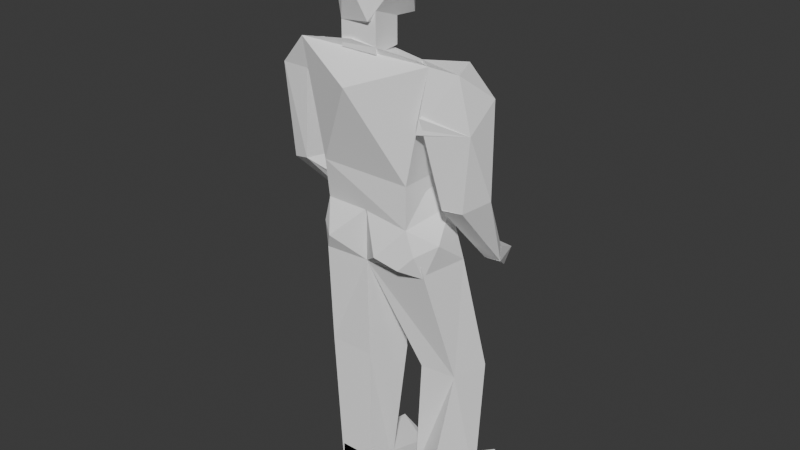 # Source: character_model.blend  (saved by Blender 4.3.32; exported with 4.5.12 LTS)
import bpy
from mathutils import Matrix  # noqa: F401  (used for matrix-valued properties, if any)

bpy.ops.wm.read_factory_settings(use_empty=True)
scene = bpy.context.scene
scene.name = 'Scene'

# ---- collections
col_collection = bpy.data.collections.new('Collection'); scene.collection.children.link(col_collection)

# ---- materials (node trees are filled in below, after node groups)
mat_mat21 = bpy.data.materials.new('mat21')
mat_mat21.use_backface_culling = True
mat_mat21.diffuse_color = (1.0, 1.0, 1.0, 1.0)

# ---- material node trees
mat_mat21.use_nodes = True; mat_mat21.node_tree.nodes.clear()
_N = mat_mat21.node_tree.nodes; _L = mat_mat21.node_tree.links
n0 = _N.new('ShaderNodeBsdfPrincipled'); n0.name = 'Principled BSDF'; n0.location = (10, 300)
n0.inputs[0].default_value = (1.0, 1.0, 1.0, 1.0)
n0.inputs[2].default_value = 1.0
n1 = _N.new('ShaderNodeOutputMaterial'); n1.name = 'Material Output'; n1.location = (300, 300)
_L.new(n0.outputs[0], n1.inputs[0])
n1.is_active_output = True

# ---- world
world_world = bpy.data.worlds.new('World'); scene.world = world_world
world_world.use_nodes = True; world_world.node_tree.nodes.clear()
_N = world_world.node_tree.nodes; _L = world_world.node_tree.links
n0 = _N.new('ShaderNodeOutputWorld'); n0.name = 'World Output'; n0.location = (300, 300)
n1 = _N.new('ShaderNodeBackground'); n1.name = 'Background'; n1.location = (10, 300)
n1.inputs[0].default_value = (0.05088, 0.05088, 0.05088, 1.0)
_L.new(n1.outputs[0], n0.inputs[0])
n0.is_active_output = True
world_world.color = (0.05088, 0.05088, 0.05088)
world_world.sun_shadow_jitter_overblur = 0.0

# ---- meshes
me_mesh1063886806 = bpy.data.meshes.new('mesh1063886806')
me_mesh1063886806.from_pydata([(0.2703, -0.1818, 0.7572), (0.1725, -0.1818, 0.2877), (0.1725, 0.05296, 0.2877), (-0.2188, -0.1818, 0.2877), (-0.2971, -0.2014, 0.7572), (-0.1993, 0.05296, 0.2877), (-0.2188, -0.1818, 0.2877), (-0.1993, 0.05296, 0.2877), (0.1725, 0.05296, 0.2877), (-0.05252, -0.2112, 0.7964), (0.2703, -0.1818, 0.7572), (0.2507, -0.005738, 0.679), (-0.1993, 0.05296, 0.2877), (-0.01339, 0.08231, 0.6007), (0.1725, 0.05296, 0.2877), (0.2703, -0.1818, 0.7572), (-0.01339, -0.2992, 0.6496), (0.1725, -0.1818, 0.2877), (0.1725, 0.05296, 0.2877), (0.2507, -0.005738, 0.679), (0.2703, -0.1818, 0.7572), (-0.01339, 0.08231, 0.6007), (0.2507, -0.005738, 0.679), (0.1725, 0.05296, 0.2877), (-0.2971, -0.2014, 0.7572), (-0.2775, -0.0253, 0.6594), (-0.1993, 0.05296, 0.2877), (-0.01339, 0.08231, 0.6007), (-0.01339, 0.004045, 0.6888), (0.2507, -0.005738, 0.679), (-0.1993, 0.05296, 0.2877), (-0.2775, -0.0253, 0.6594), (-0.01339, 0.08231, 0.6007), (-0.01339, -0.2992, 0.6496), (-0.2971, -0.2014, 0.7572), (-0.2188, -0.1818, 0.2877), (-0.01339, -0.2992, 0.6496), (0.2703, -0.1818, 0.7572), (-0.2971, -0.2014, 0.7572), (-0.01339, -0.2992, 0.6496), (-0.2188, -0.1818, 0.2877), (0.1725, -0.1818, 0.2877), (0.1725, 0.05296, 0.2877), (0.1725, -0.1818, 0.2877), (-0.2188, -0.1818, 0.2877), (-0.2775, -0.0253, 0.6594), (-0.2971, -0.2014, 0.7572), (-0.05252, -0.2112, 0.7964), (0.2507, -0.005738, 0.679), (-0.02317, -0.07422, 0.7572), (-0.05252, -0.2112, 0.7964), (-0.01339, 0.004045, 0.6888), (-0.02317, -0.07422, 0.7572), (0.2507, -0.005738, 0.679), (-0.05252, -0.2112, 0.7964), (-0.02317, -0.07422, 0.7572), (-0.2775, -0.0253, 0.6594), (0.2703, -0.1818, 0.7572), (-0.05252, -0.2112, 0.7964), (-0.2971, -0.2014, 0.7572), (-0.01339, 0.08231, 0.6007), (-0.2775, -0.0253, 0.6594), (-0.01339, 0.004045, 0.6888), (-0.01339, 0.004045, 0.6888), (-0.2775, -0.0253, 0.6594), (-0.02317, -0.07422, 0.7572), (0.1725, -0.06443, 0.229), (0.1725, 0.05296, 0.3464), (0.1725, -0.1818, 0.3464), (0.1725, -0.1818, 0.1116), (-0.2188, -0.1818, 0.2877), (-0.1797, 0.05296, 0.229), (-0.2188, 0.03339, 0.1507), (0.1725, -0.1818, 0.1116), (-0.2188, 0.03339, 0.1507), (0.2116, 0.03339, 0.1507), (-0.2188, -0.1818, 0.2877), (0.1725, -0.1818, 0.3464), (0.1725, 0.05296, 0.3464), (-0.1797, 0.05296, 0.229), (-0.1993, 0.05296, 0.2877), (0.1725, 0.05296, 0.3464), (0.1725, -0.1818, 0.3464), (-0.2188, -0.1818, 0.2877), (0.1725, -0.1818, 0.1116), (-0.2188, 0.03339, 0.1507), (-0.2384, -0.1427, 0.1116), (-0.2188, -0.1818, 0.2877), (0.1725, -0.1818, 0.1116), (-0.2384, -0.1427, 0.1116), (-0.2188, 0.03339, 0.1507), (-0.2188, -0.1818, 0.2877), (-0.2384, -0.1427, 0.1116), (0.1725, -0.1818, 0.1116), (0.2116, 0.03339, 0.1507), (-0.2188, 0.03339, 0.1507), (-0.1797, 0.05296, 0.229), (0.1725, -0.06443, 0.229), (0.1725, 0.04318, 0.2485), (0.1725, 0.05296, 0.3464), (0.1725, 0.05296, 0.3464), (0.1725, 0.04318, 0.2485), (0.2116, 0.03339, 0.1507), (-0.1797, 0.05296, 0.229), (0.1725, 0.05296, 0.3464), (-0.1993, 0.05296, 0.2877), (-0.2188, -0.1818, 0.2877), (-0.2188, -0.1818, 0.2877), (-0.1993, 0.05296, 0.2877), (-0.1797, 0.05296, 0.229), (0.1725, -0.06443, 0.229), (0.1725, -0.1818, 0.1116), (0.2116, 0.03339, 0.1507), (0.2116, 0.03339, 0.1507), (0.1725, 0.04318, 0.2485), (0.1725, -0.06443, 0.229), (0.2116, 0.03339, 0.1507), (0.2507, -0.084, 0.03333), (0.2507, 0.07252, -0.08406), (-0.2188, -0.1818, -0.08406), (-0.2482, -0.04487, 0.01376), (-0.258, 0.05296, -0.08406), (-0.02317, 0.02361, -0.1036), (0.2507, 0.07252, -0.08406), (-0.2188, -0.1818, -0.08406), (-0.2188, 0.03339, 0.1507), (-0.03295, -0.1623, 0.1312), (0.1725, -0.1818, 0.1116), (-0.02317, 0.02361, -0.1036), (-0.03295, 0.07252, 0.03333), (0.2507, 0.07252, -0.08406), (0.2018, -0.172, 0.00398), (0.1407, -0.1916, -0.0645), (0.2116, -0.1231, -0.1036), (-0.03295, 0.07252, 0.03333), (-0.2188, 0.03339, 0.1507), (0.2116, 0.03339, 0.1507), (-0.03295, 0.07252, 0.03333), (-0.258, 0.05296, -0.08406), (-0.2188, 0.03339, 0.1507), (-0.03295, 0.07252, 0.03333), (0.2116, 0.03339, 0.1507), (0.2507, 0.07252, -0.08406), (-0.2482, -0.04487, 0.01376), (-0.2188, 0.03339, 0.1507), (-0.258, 0.05296, -0.08406), (0.2507, -0.084, 0.03333), (0.2018, -0.172, 0.00398), (0.2116, -0.1231, -0.1036), (0.2507, -0.084, 0.03333), (0.2116, -0.1231, -0.1036), (0.2507, 0.07252, -0.08406), (0.2507, -0.084, 0.03333), (0.2116, 0.03339, 0.1507), (0.1725, -0.1818, 0.1116), (-0.03295, -0.1623, 0.1312), (-0.1748, -0.221, -0.005802), (-0.05252, -0.1427, -0.1036), (0.0502, -0.221, -0.02537), (-0.03295, -0.1623, 0.1312), (-0.05252, -0.1427, -0.1036), (0.1407, -0.1916, -0.0645), (0.0502, -0.221, -0.02537), (-0.05252, -0.1427, -0.1036), (0.0502, -0.221, -0.02537), (0.1725, -0.1818, 0.1116), (-0.03295, -0.1623, 0.1312), (-0.1748, -0.221, -0.005802), (-0.2482, -0.1623, 0.01376), (-0.2188, -0.1818, -0.08406), (-0.1748, -0.221, -0.005802), (-0.2188, -0.1818, -0.08406), (-0.05252, -0.1427, -0.1036), (-0.1748, -0.221, -0.005802), (-0.03295, -0.1623, 0.1312), (-0.2384, -0.1427, 0.1116), (0.2507, 0.07252, -0.08406), (0.2116, -0.1231, -0.1036), (-0.05252, -0.1427, -0.1036), (0.2507, 0.07252, -0.08406), (-0.05252, -0.1427, -0.1036), (-0.2188, -0.1818, -0.08406), (-0.2188, 0.03339, 0.1507), (-0.2384, -0.1427, 0.1116), (-0.03295, -0.1623, 0.1312), (0.1725, -0.1818, 0.1116), (0.2116, 0.03339, 0.1507), (-0.2188, 0.03339, 0.1507), (-0.02317, 0.02361, -0.1036), (-0.258, 0.05296, -0.08406), (-0.03295, 0.07252, 0.03333), (-0.258, 0.05296, -0.08406), (-0.02317, 0.02361, -0.1036), (-0.2188, -0.1818, -0.08406), (0.2507, -0.084, 0.03333), (0.1725, -0.1818, 0.1116), (0.2018, -0.172, 0.00398), (0.2018, -0.172, 0.00398), (0.1725, -0.1818, 0.1116), (0.0502, -0.221, -0.02537), (0.1407, -0.1916, -0.0645), (-0.05252, -0.1427, -0.1036), (0.2116, -0.1231, -0.1036), (0.1407, -0.1916, -0.0645), (-0.2188, -0.1818, -0.08406), (-0.2482, -0.1623, 0.01376), (-0.2482, -0.04487, 0.01376), (-0.2482, -0.04487, 0.01376), (-0.2384, -0.1427, 0.1116), (-0.2188, 0.03339, 0.1507), (-0.2482, -0.1623, 0.01376), (-0.2384, -0.1427, 0.1116), (-0.2482, -0.04487, 0.01376), (-0.1748, -0.221, -0.005802), (-0.2384, -0.1427, 0.1116), (-0.2482, -0.1623, 0.01376), (-0.1993, -0.06443, 0.6985), (-0.2775, -0.1623, 0.6203), (-0.2775, -0.005738, 0.6203), (-0.434, -0.1623, 0.6203), (-0.3753, -0.1231, 0.7181), (-0.434, -0.005738, 0.6203), (-0.2775, -0.1623, 0.6203), (-0.434, -0.1623, 0.6203), (-0.434, -0.005738, 0.6203), (-0.2775, -0.005738, 0.6203), (-0.3753, -0.1231, 0.7181), (-0.2971, -0.2014, 0.7572), (-0.1993, -0.06443, 0.6985), (-0.434, -0.005738, 0.6203), (-0.3558, -0.0253, 0.6985), (-0.2775, -0.005738, 0.6203), (-0.2971, -0.2014, 0.7572), (-0.434, -0.1623, 0.6203), (-0.2775, -0.1623, 0.6203), (-0.3753, -0.1231, 0.7181), (-0.3558, -0.0253, 0.6985), (-0.434, -0.005738, 0.6203), (-0.1993, -0.06443, 0.6985), (-0.3558, -0.0253, 0.6985), (-0.3753, -0.1231, 0.7181), (-0.2971, -0.2014, 0.7572), (-0.3753, -0.1231, 0.7181), (-0.434, -0.1623, 0.6203), (-0.1993, -0.06443, 0.6985), (-0.2971, -0.2014, 0.7572), (-0.2775, -0.1623, 0.6203), (-0.3558, -0.0253, 0.6985), (-0.1993, -0.06443, 0.6985), (-0.2775, -0.005738, 0.6203), (0.3094, -0.005738, 0.7377), (0.3681, -0.1427, 0.7377), (0.4073, 0.01383, 0.6203), (0.2364, -0.2079, 0.5117), (0.1334, -0.04487, 0.7181), (0.1973, 0.007293, 0.6095), (0.4073, -0.1231, 0.5225), (0.1973, 0.007293, 0.6095), (0.4073, 0.01383, 0.6203), (0.1334, -0.04487, 0.7181), (0.3681, -0.1427, 0.7377), (0.3094, -0.005738, 0.7377), (0.1973, 0.007293, 0.6095), (0.3094, -0.005738, 0.7377), (0.4073, 0.01383, 0.6203), (0.3681, -0.1427, 0.7377), (0.2364, -0.2079, 0.5117), (0.4073, -0.1231, 0.5225), (0.2364, -0.2079, 0.5117), (0.2703, -0.1818, 0.7572), (0.1334, -0.04487, 0.7181), (0.1334, -0.04487, 0.7181), (0.2703, -0.1818, 0.7572), (0.3681, -0.1427, 0.7377), (0.3681, -0.1427, 0.7377), (0.2703, -0.1818, 0.7572), (0.2364, -0.2079, 0.5117), (0.1973, 0.007293, 0.6095), (0.1334, -0.04487, 0.7181), (0.3094, -0.005738, 0.7377), (0.3681, -0.1427, 0.7377), (0.4073, -0.1231, 0.5225), (0.4073, 0.01383, 0.6203), (0.4073, -0.1231, 0.5225), (0.2364, -0.2079, 0.5117), (0.1973, 0.007293, 0.6095), (0.03553, -0.06443, 0.9725), (0.05509, -0.2014, 0.9725), (0.05509, -0.2014, 0.7572), (0.03553, -0.06443, 0.7572), (-0.1014, -0.2014, 0.7572), (-0.1014, -0.2014, 0.9725), (-0.08186, -0.06443, 0.9725), (-0.08186, -0.06443, 0.7572), (0.05509, -0.2014, 0.7572), (-0.1014, -0.2014, 0.7572), (-0.08186, -0.06443, 0.7572), (0.03553, -0.06443, 0.7572), (-0.08186, -0.06443, 0.9725), (-0.1014, -0.2014, 0.9725), (0.05509, -0.2014, 0.9725), (0.03553, -0.06443, 0.9725), (-0.08186, -0.06443, 0.7572), (-0.08186, -0.06443, 0.9725), (0.03553, -0.06443, 0.9725), (0.03553, -0.06443, 0.7572), (0.05509, -0.2014, 0.9725), (-0.1014, -0.2014, 0.9725), (-0.1014, -0.2014, 0.7572), (0.05509, -0.2014, 0.7572), (0.1334, -0.1133, 1.061), (0.03553, -0.221, 0.8746), (0.03553, 0.03339, 0.8551), (-0.1014, -0.2014, 0.8551), (-0.1797, -0.1231, 1.061), (-0.08186, 0.03339, 0.8551), (-0.1014, -0.2014, 0.8551), (-0.08186, 0.03339, 0.8551), (0.03553, 0.03339, 0.8551), (-0.1406, -0.005738, 1.207), (-0.1406, -0.221, 1.188), (0.07466, -0.005738, 1.207), (-0.08186, 0.03339, 0.8551), (-0.02317, 0.07252, 1.061), (0.03553, 0.03339, 0.8551), (0.05509, -0.2405, 1.188), (-0.02317, -0.2797, 1.061), (0.03553, -0.221, 0.8746), (-0.1797, -0.1231, 1.061), (-0.1406, -0.005738, 1.207), (-0.08186, 0.03339, 0.8551), (-0.02317, 0.07252, 1.061), (-0.1406, -0.005738, 1.207), (0.07466, -0.005738, 1.207), (-0.02317, 0.07252, 1.061), (0.07466, -0.005738, 1.207), (0.03553, 0.03339, 0.8551), (-0.02317, 0.07252, 1.061), (-0.08186, 0.03339, 0.8551), (-0.1406, -0.005738, 1.207), (0.1334, -0.1133, 1.061), (0.07466, -0.005738, 1.207), (0.05509, -0.2405, 1.188), (-0.1797, -0.1231, 1.061), (-0.1406, -0.221, 1.188), (-0.1406, -0.005738, 1.207), (-0.1014, -0.2014, 0.8551), (-0.1406, -0.221, 1.188), (-0.1797, -0.1231, 1.061), (-0.02317, -0.2797, 1.061), (-0.1406, -0.221, 1.188), (-0.1014, -0.2014, 0.8551), (-0.02317, -0.2797, 1.061), (0.05509, -0.2405, 1.188), (-0.1406, -0.221, 1.188), (-0.02317, -0.2797, 1.061), (-0.1014, -0.2014, 0.8551), (0.03553, -0.221, 0.8746), (0.1334, -0.1133, 1.061), (0.05509, -0.2405, 1.188), (0.03553, -0.221, 0.8746), (0.1334, -0.1133, 1.061), (0.03553, 0.03339, 0.8551), (0.07466, -0.005738, 1.207), (0.03553, 0.03339, 0.8551), (0.03553, -0.221, 0.8746), (-0.1014, -0.2014, 0.8551), (-0.1406, -0.221, 1.188), (0.05509, -0.2405, 1.188), (0.07466, -0.005738, 1.207), (0.4073, 0.01383, 0.6203), (0.4073, -0.1231, 0.5225), (0.4073, 0.01383, 0.229), (0.2899, -0.1212, 0.2077), (0.2211, 0.01443, 0.6205), (0.2899, 0.03339, 0.2094), (0.2899, -0.1212, 0.2077), (0.2899, 0.03339, 0.2094), (0.4073, 0.01383, 0.229), (0.2211, 0.01443, 0.6205), (0.2531, -0.2081, 0.5772), (0.4073, 0.01383, 0.6203), (0.2211, 0.01443, 0.6205), (0.4073, 0.01383, 0.6203), (0.4073, 0.01383, 0.229), (0.4073, -0.1231, 0.5225), (0.2531, -0.2081, 0.5772), (0.2899, -0.1212, 0.2077), (0.4073, -0.1231, 0.5225), (0.3681, -0.1036, 0.2094), (0.4073, 0.01383, 0.229), (0.4073, 0.01383, 0.229), (0.3681, -0.1036, 0.2094), (0.2899, -0.1212, 0.2077), (0.2899, -0.1212, 0.2077), (0.3681, -0.1036, 0.2094), (0.4073, -0.1231, 0.5225), (0.4073, 0.01383, 0.229), (0.2899, 0.03339, 0.2094), (0.2211, 0.01443, 0.6205), (0.2899, -0.1212, 0.2077), (0.2531, -0.2081, 0.5772), (0.2211, 0.01443, 0.6205), (0.2531, -0.2081, 0.5772), (0.4073, -0.1231, 0.5225), (0.4073, 0.01383, 0.6203), (-0.3166, -0.1623, 0.6203), (-0.3753, -0.1231, 0.229), (-0.3166, 0.03339, 0.229), (-0.4536, -0.1036, 0.2094), (-0.434, -0.1623, 0.6203), (-0.4732, 0.03339, 0.229), (-0.3753, -0.1231, 0.229), (-0.4732, 0.03339, 0.229), (-0.3166, 0.03339, 0.229), (-0.434, -0.005738, 0.6203), (-0.434, -0.1623, 0.6203), (-0.3166, -0.1623, 0.6203), (-0.2775, -0.005738, 0.6203), (-0.4732, 0.03339, 0.229), (-0.434, -0.005738, 0.6203), (-0.3166, 0.03339, 0.229), (-0.3166, -0.1623, 0.6203), (-0.434, -0.1623, 0.6203), (-0.3753, -0.1231, 0.229), (-0.3166, 0.03339, 0.229), (-0.2775, -0.005738, 0.6203), (-0.3166, -0.1623, 0.6203), (-0.434, -0.005738, 0.6203), (-0.2775, -0.005738, 0.6203), (-0.3166, 0.03339, 0.229), (-0.434, -0.1623, 0.6203), (-0.434, -0.005738, 0.6203), (-0.4732, 0.03339, 0.229), (-0.3753, -0.1231, 0.229), (-0.4536, -0.1036, 0.2094), (-0.4732, 0.03339, 0.229), (-0.434, -0.1623, 0.6203), (-0.4536, -0.1036, 0.2094), (-0.3753, -0.1231, 0.229), (0.3398, 0.1915, -0.1125), (0.2899, -0.1231, 0.2094), (0.2846, 0.1649, -0.1028), (0.4073, 0.01383, 0.229), (0.3295, 0.2053, -0.05484), (0.275, 0.1977, -0.04662), (0.2899, 0.03339, 0.2094), (0.275, 0.1977, -0.04662), (0.2846, 0.1649, -0.1028), (0.3295, 0.2053, -0.05484), (0.4073, 0.01383, 0.229), (0.3398, 0.1915, -0.1125), (0.275, 0.1977, -0.04662), (0.3398, 0.1915, -0.1125), (0.2846, 0.1649, -0.1028), (0.4073, 0.01383, 0.229), (0.2899, 0.03339, 0.2094), (0.2899, -0.1231, 0.2094), (0.3398, 0.1915, -0.1125), (0.3681, -0.1036, 0.2094), (0.2899, -0.1231, 0.2094), (0.4073, 0.01383, 0.229), (0.3681, -0.1036, 0.2094), (0.3398, 0.1915, -0.1125), (0.2899, -0.1231, 0.2094), (0.3681, -0.1036, 0.2094), (0.4073, 0.01383, 0.229), (0.2846, 0.1649, -0.1028), (0.2899, -0.1231, 0.2094), (0.2899, 0.03339, 0.2094), (0.275, 0.1977, -0.04662), (0.2899, 0.03339, 0.2094), (0.4073, 0.01383, 0.229), (0.275, 0.1977, -0.04662), (0.3295, 0.2053, -0.05484), (0.3398, 0.1915, -0.1125), (-0.2135, 0.1498, -0.02319), (-0.3753, -0.1231, 0.229), (-0.2498, 0.1774, -0.06864), (-0.4536, -0.1036, 0.2094), (-0.4096, 0.08551, 0.08936), (-0.3236, 0.1261, -0.05657), (-0.3753, -0.1231, 0.229), (-0.3236, 0.1261, -0.05657), (-0.2498, 0.1774, -0.06864), (-0.2873, 0.2355, 0.008437), (-0.3166, 0.03339, 0.229), (-0.2135, 0.1498, -0.02319), (-0.2873, 0.2355, 0.008437), (-0.2135, 0.1498, -0.02319), (-0.2498, 0.1774, -0.06864), (-0.3166, 0.03339, 0.229), (-0.4536, -0.1036, 0.2094), (-0.3753, -0.1231, 0.229), (-0.4096, 0.08551, 0.08936), (-0.4732, 0.03339, 0.229), (-0.2873, 0.2355, 0.008437), (-0.2873, 0.2355, 0.008437), (-0.4732, 0.03339, 0.229), (-0.3166, 0.03339, 0.229), (-0.3166, 0.03339, 0.229), (-0.4732, 0.03339, 0.229), (-0.4536, -0.1036, 0.2094), (-0.2135, 0.1498, -0.02319), (-0.3166, 0.03339, 0.229), (-0.3753, -0.1231, 0.229), (-0.3753, -0.1231, 0.229), (-0.4536, -0.1036, 0.2094), (-0.3236, 0.1261, -0.05657), (-0.2498, 0.1774, -0.06864), (-0.3236, 0.1261, -0.05657), (-0.2873, 0.2355, 0.008437), (-0.4096, 0.08551, 0.08936), (-0.4536, -0.1036, 0.2094), (-0.4732, 0.03339, 0.229), (-0.4096, 0.08551, 0.08936), (-0.2873, 0.2355, 0.008437), (-0.3236, 0.1261, -0.05657), (0.2507, 0.07252, -0.08406), (0.2116, -0.1427, -0.04493), (0.2507, 0.03339, -0.6123), (0.1138, -0.005738, -0.5928), (-0.05252, -0.1427, -0.1036), (0.09422, 0.1508, -0.6319), (0.1138, -0.005738, -0.5928), (0.09422, 0.1508, -0.6319), (0.2899, 0.1899, -0.6123), (-0.02317, 0.02361, -0.1036), (-0.05252, -0.1427, -0.1036), (0.2116, -0.1427, -0.04493), (0.09422, 0.1508, -0.6319), (-0.02317, 0.02361, -0.1036), (0.2899, 0.1899, -0.6123), (0.2116, -0.1427, -0.04493), (-0.05252, -0.1427, -0.1036), (0.2507, 0.03339, -0.6123), (0.2116, -0.1427, -0.04493), (0.2507, 0.07252, -0.08406), (-0.02317, 0.02361, -0.1036), (-0.02317, 0.02361, -0.1036), (0.2507, 0.07252, -0.08406), (0.2899, 0.1899, -0.6123), (-0.05252, -0.1427, -0.1036), (-0.02317, 0.02361, -0.1036), (0.09422, 0.1508, -0.6319), (0.2899, 0.1899, -0.6123), (0.2507, 0.03339, -0.6123), (0.1138, -0.005738, -0.5928), (-0.05252, -0.1427, -0.1036), (0.1138, -0.005738, -0.5928), (0.2507, 0.03339, -0.6123), (0.2507, 0.03339, -0.6123), (0.2899, 0.1899, -0.6123), (0.2507, 0.07252, -0.08406), (-0.05252, -0.1427, -0.1036), (-0.0623, -0.1231, -0.5536), (-0.04273, 0.09209, -0.6123), (-0.258, -0.1231, -0.5536), (-0.258, 0.05296, -0.08406), (-0.258, 0.09209, -0.6515), (-0.0623, -0.1231, -0.5536), (-0.258, -0.1231, -0.5536), (-0.258, 0.09209, -0.6515), (-0.2188, -0.1818, -0.08406), (-0.05252, -0.1427, -0.1036), (-0.02317, 0.02361, -0.1036), (-0.258, 0.09209, -0.6515), (-0.02317, 0.02361, -0.1036), (-0.04273, 0.09209, -0.6123), (-0.05252, -0.1427, -0.1036), (-0.258, -0.1231, -0.5536), (-0.0623, -0.1231, -0.5536), (-0.02317, 0.02361, -0.1036), (-0.258, 0.05296, -0.08406), (-0.2188, -0.1818, -0.08406), (-0.258, 0.09209, -0.6515), (-0.258, 0.05296, -0.08406), (-0.02317, 0.02361, -0.1036), (-0.258, 0.09209, -0.6515), (-0.04273, 0.09209, -0.6123), (-0.0623, -0.1231, -0.5536), (-0.04273, 0.09209, -0.6123), (-0.02317, 0.02361, -0.1036), (-0.05252, -0.1427, -0.1036), (-0.258, -0.1231, -0.5536), (-0.2188, -0.1818, -0.08406), (-0.258, 0.05296, -0.08406), (-0.05252, -0.1427, -0.1036), (-0.2188, -0.1818, -0.08406), (-0.258, -0.1231, -0.5536), (0.2899, 0.1899, -0.6123), (0.2507, 0.03339, -0.6123), (0.2837, 0.1515, -1.193), (0.1138, -0.005738, -0.5928), (0.09422, 0.1508, -0.6319), (0.1162, 0.1246, -1.159), (0.04089, 0.05214, -1.195), (0.1162, 0.1246, -1.159), (0.2837, 0.1515, -1.193), (0.1138, -0.005738, -0.5928), (0.2507, 0.03339, -0.6123), (0.2899, 0.1899, -0.6123), (0.1162, 0.1246, -1.159), (0.2899, 0.1899, -0.6123), (0.2837, 0.1515, -1.193), (0.2507, 0.03339, -0.6123), (0.1138, -0.005738, -0.5928), (0.04089, 0.05214, -1.195), (0.2899, 0.1899, -0.6123), (0.09422, 0.1508, -0.6319), (0.1138, -0.005738, -0.5928), (0.1162, 0.1246, -1.159), (0.09422, 0.1508, -0.6319), (0.2899, 0.1899, -0.6123), (0.2507, 0.03339, -0.6123), (0.1944, -0.06746, -1.192), (0.2837, 0.1515, -1.193), (0.2837, 0.1515, -1.193), (0.1944, -0.06746, -1.192), (0.04089, 0.05214, -1.195), (0.04089, 0.05214, -1.195), (0.1944, -0.06746, -1.192), (0.2507, 0.03339, -0.6123), (0.1162, 0.1246, -1.159), (0.04089, 0.05214, -1.195), (0.1138, -0.005738, -0.5928), (-0.0623, -0.1231, -0.5536), (-0.0623, -0.1231, -1.238), (-0.0623, 0.01383, -1.199), (-0.2188, -0.1231, -1.238), (-0.258, -0.1231, -0.5536), (-0.2188, -0.005738, -1.199), (-0.0623, -0.1231, -1.238), (-0.2188, -0.005738, -1.199), (-0.0623, 0.01383, -1.199), (-0.258, -0.1231, -0.5536), (-0.0623, -0.1231, -0.5536), (-0.04273, 0.09209, -0.6123), (-0.258, 0.09209, -0.6515), (-0.04273, 0.09209, -0.6123), (-0.0623, 0.01383, -1.199), (-0.0623, -0.1231, -0.5536), (-0.258, -0.1231, -0.5536), (-0.0623, -0.1231, -1.238), (-0.0623, 0.01383, -1.199), (-0.04273, 0.09209, -0.6123), (-0.0623, -0.1231, -0.5536), (-0.258, -0.1231, -0.5536), (-0.258, 0.09209, -0.6515), (-0.2188, -0.005738, -1.199), (-0.0623, 0.01383, -1.199), (-0.2188, -0.005738, -1.199), (-0.258, 0.09209, -0.6515), (-0.0623, -0.1231, -1.238), (-0.2188, -0.1231, -1.238), (-0.2188, -0.005738, -1.199), (-0.258, -0.1231, -0.5536), (-0.2188, -0.1231, -1.238), (-0.0623, -0.1231, -1.238), (-0.04273, 0.09209, -0.6123), (-0.258, 0.09209, -0.6515), (-0.258, -0.1231, -0.5536), (0.3794, 0.2692, -1.148), (0.1944, -0.06746, -1.192), (0.4064, 0.2671, -1.226), (0.04089, 0.05214, -1.195), (0.2759, 0.3085, -1.127), (0.2842, 0.3645, -1.218), (0.1944, -0.06746, -1.192), (0.2842, 0.3645, -1.218), (0.4064, 0.2671, -1.226), (0.2759, 0.3085, -1.127), (0.2072, -0.002707, -1.077), (0.3794, 0.2692, -1.148), (0.2842, 0.3645, -1.218), (0.2759, 0.3085, -1.127), (0.3794, 0.2692, -1.148), (0.2072, -0.002707, -1.077), (0.04089, 0.05214, -1.195), (0.1944, -0.06746, -1.192), (0.04089, 0.05214, -1.195), (0.1151, 0.05111, -1.09), (0.2759, 0.3085, -1.127), (0.2759, 0.3085, -1.127), (0.1151, 0.05111, -1.09), (0.2072, -0.002707, -1.077), (0.2072, -0.002707, -1.077), (0.1151, 0.05111, -1.09), (0.04089, 0.05214, -1.195), (0.3794, 0.2692, -1.148), (0.2072, -0.002707, -1.077), (0.1944, -0.06746, -1.192), (0.1944, -0.06746, -1.192), (0.04089, 0.05214, -1.195), (0.2842, 0.3645, -1.218), (0.3794, 0.2692, -1.148), (0.4064, 0.2671, -1.226), (0.2842, 0.3645, -1.218), (-0.0623, -0.1231, -1.082), (-0.0623, -0.1231, -1.238), (-0.0623, 0.2877, -1.238), (-0.2188, -0.1231, -1.238), (-0.2188, -0.1231, -1.082), (-0.2188, 0.2877, -1.238), (-0.0623, -0.1231, -1.238), (-0.2188, -0.1231, -1.238), (-0.2188, 0.2877, -1.238), (-0.0623, 0.2877, -1.238), (-0.1993, 0.2682, -1.141), (-0.2188, -0.1231, -1.082), (-0.0623, -0.1231, -1.082), (-0.2188, 0.2877, -1.238), (-0.1993, 0.2682, -1.141), (-0.0623, 0.2877, -1.238), (-0.0623, -0.1231, -1.082), (-0.2188, -0.1231, -1.082), (-0.2188, -0.1231, -1.238), (-0.0623, -0.1231, -1.238), (-0.0623, 0.2877, -1.238), (-0.0623, 0.229, -1.199), (-0.0623, -0.1231, -1.082), (-0.0623, -0.1231, -1.082), (-0.0623, 0.229, -1.199), (-0.1993, 0.2682, -1.141), (-0.1993, 0.2682, -1.141), (-0.0623, 0.229, -1.199), (-0.0623, 0.2877, -1.238), (-0.2188, -0.1231, -1.082), (-0.1993, 0.2682, -1.141), (-0.2188, 0.2877, -1.238), (0.3401, 0.1913, -0.1132), (0.2718, 0.3199, -0.2048), (0.2737, 0.3644, -0.1404), (0.2102, 0.2888, -0.1787), (0.2846, 0.1649, -0.1028), (0.2433, 0.2504, -0.05978), (0.2718, 0.3199, -0.2048), (0.2102, 0.2888, -0.1787), (0.2737, 0.3644, -0.1404), (0.2846, 0.1649, -0.1028), (0.3401, 0.1913, -0.1132), (0.33, 0.205, -0.05462), (0.2433, 0.2504, -0.05978), (0.33, 0.205, -0.05462), (0.2737, 0.3644, -0.1404), (0.2846, 0.1649, -0.1028), (0.2102, 0.2888, -0.1787), (0.2718, 0.3199, -0.2048), (0.2846, 0.1649, -0.1028), (0.275, 0.1977, -0.04662), (0.2433, 0.2504, -0.05978), (0.33, 0.205, -0.05462), (0.275, 0.1977, -0.04662), (0.2846, 0.1649, -0.1028), (0.2433, 0.2504, -0.05978), (0.275, 0.1977, -0.04662), (0.33, 0.205, -0.05462), (0.2737, 0.3644, -0.1404), (0.33, 0.205, -0.05462), (0.3401, 0.1913, -0.1132), (0.2718, 0.3199, -0.2048), (0.3401, 0.1913, -0.1132), (0.2846, 0.1649, -0.1028), (0.2102, 0.2888, -0.1787), (0.2433, 0.2504, -0.05978), (0.2737, 0.3644, -0.1404), (-0.121, 0.1508, -0.005802), (-0.04273, 0.1899, -0.1036), (-0.0623, 0.2682, -0.0645), (-0.2498, 0.1774, -0.06864), (-0.2873, 0.2355, 0.008437), (-0.2188, 0.2486, -0.08406), (-0.04273, 0.1899, -0.1036), (-0.2188, 0.2486, -0.08406), (-0.0623, 0.2682, -0.0645), (-0.2873, 0.2355, 0.008437), (-0.121, 0.1508, -0.005802), (-0.1406, 0.2877, -0.005802), (-0.2188, 0.2486, -0.08406), (-0.1406, 0.2877, -0.005802), (-0.0623, 0.2682, -0.0645), (-0.121, 0.1508, -0.005802), (-0.2498, 0.1774, -0.06864), (-0.04273, 0.1899, -0.1036), (-0.2498, 0.1774, -0.06864), (-0.2135, 0.1498, -0.02319), (-0.2873, 0.2355, 0.008437), (-0.2873, 0.2355, 0.008437), (-0.2135, 0.1498, -0.02319), (-0.121, 0.1508, -0.005802), (-0.121, 0.1508, -0.005802), (-0.2135, 0.1498, -0.02319), (-0.2498, 0.1774, -0.06864), (-0.2188, 0.2486, -0.08406), (-0.2873, 0.2355, 0.008437), (-0.1406, 0.2877, -0.005802), (-0.04273, 0.1899, -0.1036), (-0.2498, 0.1774, -0.06864), (-0.2188, 0.2486, -0.08406), (-0.0623, 0.2682, -0.0645), (-0.1406, 0.2877, -0.005802), (-0.121, 0.1508, -0.005802)], [], [(0, 1, 2), (3, 4, 5), (6, 7, 8), (9, 10, 11), (12, 13, 14), (15, 16, 17), (18, 19, 20), (21, 22, 23), (24, 25, 26), (27, 28, 29), (30, 31, 32), (33, 34, 35), (36, 37, 38), (39, 40, 41), (42, 43, 44), (45, 46, 47), (48, 49, 50), (51, 52, 53), (54, 55, 56), (57, 58, 59), (60, 61, 62), (63, 64, 65), (68, 69, 66), (66, 67, 68), (70, 71, 72), (73, 74, 75), (76, 77, 78), (79, 80, 81), (82, 83, 84), (85, 86, 87), (88, 89, 90), (91, 92, 93), (94, 95, 96), (97, 98, 99), (101, 103, 100), (103, 101, 102), (104, 105, 106), (107, 108, 109), (110, 111, 112), (113, 114, 115), (116, 117, 118), (119, 120, 121), (122, 123, 124), (125, 126, 127), (128, 129, 130), (131, 132, 133), (134, 135, 136), (137, 138, 139), (140, 141, 142), (143, 144, 145), (146, 147, 148), (149, 150, 151), (152, 153, 154), (155, 156, 157), (158, 159, 160), (161, 162, 163), (164, 165, 166), (167, 168, 169), (170, 171, 172), (173, 174, 175), (176, 177, 178), (179, 180, 181), (182, 183, 184), (185, 186, 187), (188, 189, 190), (191, 192, 193), (194, 195, 196), (199, 200, 197), (197, 198, 199), (201, 202, 203), (204, 205, 206), (207, 208, 209), (210, 211, 212), (213, 214, 215), (216, 217, 218), (219, 220, 221), (224, 225, 222), (222, 223, 224), (226, 227, 228), (229, 230, 231), (232, 233, 234), (235, 236, 237), (238, 239, 240), (241, 242, 243), (244, 245, 246), (247, 248, 249), (250, 251, 252), (253, 254, 255), (256, 257, 258), (259, 260, 261), (262, 263, 264), (265, 266, 267), (268, 269, 270), (271, 272, 273), (274, 275, 276), (277, 278, 279), (280, 281, 282), (283, 284, 285), (288, 289, 286), (286, 287, 288), (291, 293, 290), (293, 291, 292), (296, 297, 294), (294, 295, 296), (299, 301, 298), (301, 299, 300), (303, 305, 302), (305, 303, 304), (308, 309, 306), (306, 307, 308), (310, 311, 312), (313, 314, 315), (316, 317, 318), (319, 320, 321), (322, 323, 324), (325, 326, 327), (328, 329, 330), (331, 332, 333), (334, 335, 336), (337, 338, 339), (340, 341, 342), (343, 344, 345), (346, 347, 348), (349, 350, 351), (352, 353, 354), (355, 356, 357), (358, 359, 360), (361, 362, 363), (364, 365, 366), (367, 368, 369), (370, 371, 372), (373, 374, 375), (376, 377, 378), (379, 380, 381), (382, 383, 384), (385, 386, 387), (388, 389, 390), (391, 392, 393), (394, 395, 396), (397, 398, 399), (400, 401, 402), (403, 404, 405), (406, 407, 408), (409, 410, 411), (412, 413, 414), (416, 418, 415), (418, 416, 417), (419, 420, 421), (422, 423, 424), (425, 426, 427), (428, 429, 430), (431, 432, 433), (434, 435, 436), (437, 438, 439), (440, 441, 442), (443, 444, 445), (446, 447, 448), (449, 450, 451), (452, 453, 454), (455, 456, 457), (458, 459, 460), (461, 462, 463), (464, 465, 466), (467, 468, 469), (470, 471, 472), (473, 474, 475), (476, 477, 478), (479, 480, 481), (482, 483, 484), (485, 486, 487), (488, 489, 490), (491, 492, 493), (494, 495, 496), (497, 498, 499), (500, 501, 502), (503, 504, 505), (506, 507, 508), (509, 510, 511), (512, 513, 514), (515, 516, 517), (518, 519, 520), (521, 522, 523), (524, 525, 526), (527, 528, 529), (530, 531, 532), (533, 534, 535), (536, 537, 538), (539, 540, 541), (542, 543, 544), (545, 546, 547), (548, 549, 550), (551, 552, 553), (554, 555, 556), (557, 558, 559), (560, 561, 562), (563, 564, 565), (566, 567, 568), (569, 570, 571), (572, 573, 574), (575, 576, 577), (578, 579, 580), (581, 582, 583), (584, 585, 586), (587, 588, 589), (590, 591, 592), (593, 594, 595), (596, 597, 598), (599, 600, 601), (602, 603, 604), (605, 606, 607), (608, 609, 610), (611, 612, 613), (614, 615, 616), (617, 618, 619), (620, 621, 622), (623, 624, 625), (626, 627, 628), (629, 630, 631), (632, 633, 634), (635, 636, 637), (638, 639, 640), (641, 642, 643), (644, 645, 646), (647, 648, 649), (650, 651, 652), (653, 654, 655), (656, 657, 658), (659, 660, 661), (662, 663, 664), (665, 666, 667), (668, 669, 670), (671, 672, 673), (674, 675, 676), (677, 678, 679), (680, 681, 682), (683, 684, 685), (686, 687, 688), (689, 690, 691), (692, 693, 694), (695, 696, 697), (698, 699, 700), (701, 702, 703), (706, 707, 704), (704, 705, 706), (708, 709, 710), (711, 712, 713), (716, 717, 714), (714, 715, 716), (718, 719, 720), (721, 722, 723), (724, 725, 726), (727, 728, 729), (730, 731, 732), (733, 734, 735), (736, 737, 738), (739, 740, 741), (742, 743, 744), (745, 746, 747), (748, 749, 750), (751, 752, 753), (754, 755, 756), (757, 758, 759), (760, 761, 762), (763, 764, 765), (766, 767, 768), (769, 770, 771), (772, 773, 774), (775, 776, 777), (778, 779, 780), (781, 782, 783), (784, 785, 786), (787, 788, 789), (790, 791, 792), (793, 794, 795), (796, 797, 798), (799, 800, 801)])
me_mesh1063886806.polygons.foreach_set('use_smooth', [0, 0, 0, 0, 0, 0, 0, 0, 0, 0, 0, 0, 0, 0, 0, 0, 0, 0, 0, 0, 0, 1, 0, 0, 0, 0, 0, 0, 0, 1, 0, 0, 0, 0, 1, 1, 0, 0, 1, 0, 0, 0, 0, 0, 0, 0, 0, 0, 0, 0, 0, 0, 0, 0, 0, 0, 0, 0, 0, 0, 0, 0, 0, 0, 0, 0, 0, 0, 0, 0, 0, 0, 0, 0, 0, 0, 0, 0, 0, 0, 0, 0, 0, 0, 0, 0, 1, 0, 0, 0, 0, 0, 0, 0, 0, 0, 0, 0, 0, 0, 0, 0, 0, 0, 0, 0, 0, 0, 0, 0, 0, 0, 0, 0, 1, 0, 0, 0, 0, 0, 0, 0, 0, 0, 0, 0, 0, 0, 0, 0, 0, 0, 0, 1, 0, 0, 0, 0, 0, 0, 0, 1, 0, 0, 0, 0, 0, 0, 0, 1, 0, 0, 0, 0, 1, 0, 0, 0, 0, 0, 0, 0, 0, 0, 0, 0, 0, 0, 0, 0, 0, 0, 0, 0, 0, 0, 0, 0, 0, 0, 0, 0, 0, 0, 0, 0, 1, 0, 0, 0, 1, 0, 0, 0, 0, 0, 0, 0, 0, 0, 0, 0, 0, 0, 0, 0, 1, 1, 0, 0, 0, 0, 0, 0, 0, 1, 0, 0, 0, 0, 0, 0, 0, 0, 0, 0, 0, 0, 0, 0, 0, 0, 0, 0, 0, 0, 0, 0, 0, 0, 0, 0, 0, 0, 0, 0, 0, 0, 0, 0, 0, 0, 0, 0, 0, 0, 0, 0, 0, 0, 0, 0, 0, 0, 0, 0, 0, 0, 0, 1, 0, 0, 0, 0, 0, 0])
_uv = me_mesh1063886806.uv_layers.new(name='UVMap')
_uv.uv.foreach_set('vector', [0.0969, 0.1966, 0.07494, 0.1539, 0.05407, 0.1647, -0.1366, 0.1075, -0.1758, 0.1345, -0.1222, 0.1261, -0.01211, -0.02242, -0.03356, -0.01269, -0.02105, 0.02232, -0.08757, -0.0344, -0.08732, -0.001754, -0.06795, -0.001318, -0.1643, 0.06098, -0.1834, 0.09214, -0.1469, 0.09381, 0.1873, 0.1151, 0.1908, 0.0828, 0.1486, 0.08679, 0.05077, 0.166, 0.07366, 0.1993, 0.09302, 0.1987, -0.1836, 0.08088, -0.1777, 0.1092, -0.1471, 0.08285, -0.171, 0.14, -0.1522, 0.1474, -0.1177, 0.1297, -0.1323, 0.00566, -0.144, 0.007305, -0.1402, 0.03348, -0.1559, 0.0599, -0.1941, 0.06669, -0.1766, 0.08998, 0.1842, 0.0966, 0.2079, 0.07523, 0.1631, 0.05884, 0.1253, 0.06639, 0.1242, 0.09891, 0.1525, 0.04969, 0.1898, 0.06442, 0.1611, 0.03207, 0.1477, 0.06882, -0.02105, 0.02232, 0.001056, 0.01443, -0.01211, -0.02242, -0.08609, -0.01326, -0.1061, -0.01641, -0.1103, 0.008018, -0.02056, -0.03045, -0.02138, -0.05974, -0.03432, -0.06637, -0.1225, -0.006511, -0.1329, -0.006871, -0.121, 0.0199, -0.08033, 0.04044, -0.06673, 0.04559, -0.05499, 0.02052, 0.181, 0.08176, 0.1948, 0.05217, 0.198, 0.02759, -0.1283, 0.03619, -0.1431, 0.01111, -0.14, 0.03767, -0.1236, 0.03014, -0.1256, 0.003471, -0.1341, 0.02982, 0.1002, 0.1469, 0.08656, 0.1278, 0.08383, 0.1442, 0.08383, 0.1442, 0.0811, 0.1606, 0.1002, 0.1469, -0.09293, 0.1165, -0.07026, 0.1259, -0.06743, 0.1174, -0.02311, 0.02542, -0.05891, -0.001559, -0.04155, 0.03783, 0.003468, 0.001792, -0.009133, 0.0393, 0.01312, 0.04678, -0.158, 0.05524, -0.1642, 0.05611, -0.1528, 0.09199, 0.1528, 0.09199, 0.165, 0.05436, 0.1318, 0.08149, -0.06962, 0.1387, -0.0818, 0.1253, -0.0951, 0.1376, -0.02662, 0.03071, -0.04704, -0.005157, -0.06267, 0.004062, 0.165, 0.04049, 0.1492, 0.03148, 0.1335, 0.06964, -0.1298, 0.09475, -0.1511, 0.05738, -0.1562, 0.06478, 0.08383, 0.1442, 0.07621, 0.152, 0.0811, 0.1606, -0.1431, 0.09225, -0.1582, 0.06033, -0.1518, 0.0969, -0.1582, 0.06033, -0.1431, 0.09225, -0.1326, 0.09105, 0.01077, 0.04728, 0.02259, 0.01155, 0.0009104, 0.002339, -0.159, 0.06336, -0.1505, 0.08534, -0.1447, 0.08326, 0.1331, 0.09081, 0.1279, 0.07507, 0.1212, 0.09627, 0.1312, 0.05714, 0.1413, 0.06015, 0.1417, 0.04922, 0.06936, 0.1366, 0.07237, 0.1198, 0.05282, 0.1191, -0.04716, 0.1279, -0.03826, 0.1425, -0.02534, 0.1374, 0.003625, 0.007814, 0.005784, 0.03562, 0.01898, -0.01612, 0.03949, -0.02763, 0.01453, -0.01717, 0.005326, 0.001398, -0.1193, 0.05958, -0.1324, 0.06607, -0.1084, 0.08524, 0.1131, 0.08251, 0.1098, 0.07371, 0.1015, 0.08023, -0.1242, 0.03788, -0.1422, 0.02461, -0.1276, 0.06509, -0.1307, 0.057, -0.1293, 0.03158, -0.1493, 0.04466, -0.1313, 0.04684, -0.1326, 0.07423, -0.1092, 0.06814, -0.06212, 0.1236, -0.06299, 0.1396, -0.04858, 0.1206, 0.1037, 0.1065, 0.1074, 0.0967, 0.0959, 0.09396, 0.07491, 0.1277, 0.07005, 0.1137, 0.05534, 0.1274, 0.1171, 0.01646, 0.131, 0.02627, 0.1259, 0.004639, 0.14, 0.0652, 0.1343, 0.04542, 0.1191, 0.05408, 0.1076, 0.09053, 0.1261, 0.09263, 0.1098, 0.07558, 0.09754, 0.01906, 0.1036, 0.01073, 0.09398, -0.0009325, 0.112, 0.0719, 0.118, 0.0897, 0.1307, 0.0733, 0.1193, 0.08036, 0.1269, 0.07447, 0.1172, 0.07081, 0.1218, 0.01763, 0.1143, 0.01133, 0.107, 0.02686, 0.1105, 0.05536, 0.1155, 0.07532, 0.1258, 0.05735, -0.03176, 0.03537, -0.01502, 0.02433, -0.02318, -0.0008624, -0.06634, 0.03638, -0.06326, -0.0007294, -0.06895, -0.01696, 0.05582, 0.01525, 0.04007, 0.006254, 0.03044, 0.02461, 0.02311, 0.02542, 0.04155, 0.03783, 0.05891, -0.001559, -0.1162, 0.06559, -0.1308, 0.04684, -0.1292, 0.07225, -0.03781, -0.02922, -0.02696, -0.0081, -0.01441, -0.03362, 0.1202, 0.07921, 0.1326, 0.07111, 0.1216, 0.06882, 0.1265, 0.06138, 0.1189, 0.06832, 0.1224, 0.07705, 0.1224, 0.07705, 0.1335, 0.07884, 0.1265, 0.06138, 0.06308, -0.006497, 0.06246, 0.01998, 0.07006, 0.01258, -0.1183, 0.06783, -0.1264, 0.07439, -0.1208, 0.08473, -0.06212, 0.1236, -0.07565, 0.1266, -0.06299, 0.1396, -0.06741, 0.124, -0.07078, 0.1335, -0.05734, 0.13, 0.103, 0.09123, 0.1183, 0.09378, 0.1114, 0.08651, 0.02804, 0.1322, 0.03378, 0.1186, 0.01895, 0.1235, -0.04836, 0.1441, -0.04874, 0.1562, -0.03372, 0.1497, -0.03593, -0.03677, -0.03066, -0.02203, -0.01592, -0.02729, -0.01592, -0.02729, -0.02119, -0.04203, -0.03593, -0.03677, -0.07645, -0.04218, -0.08602, -0.03539, -0.07233, -0.02397, -0.1974, 0.02837, -0.202, 0.03862, -0.1916, 0.04291, 0.2079, 0.0442, 0.1995, 0.02631, 0.1939, 0.04093, -0.08038, 0.09077, -0.07098, 0.09463, -0.06503, 0.0851, -0.01525, -0.03829, -0.007531, -0.05246, -0.01667, -0.0569, 0.04847, 0.1552, 0.05807, 0.1484, 0.05538, 0.1367, 0.1816, 0.1078, 0.1953, 0.09638, 0.1813, 0.093, -0.1923, -0.0015, -0.1888, 0.01426, -0.1822, 0.0036, -0.02308, -0.1436, -0.03762, -0.1403, -0.02175, -0.1282, -0.16, -0.009785, -0.1847, 0.00388, -0.1728, 0.01048, -0.0846, 0.09639, -0.1087, 0.08605, -0.09917, 0.1048, 0.01451, 0.03883, -0.002648, 0.05771, 0.01223, 0.05683, -0.1749, 0.09713, -0.1822, 0.1126, -0.1673, 0.1168, 0.1817, 0.1232, 0.1676, 0.1002, 0.1604, 0.1179, 0.09351, 0.1707, 0.1066, 0.1919, 0.1208, 0.1781, -0.05267, -0.01156, -0.06909, -0.0005765, -0.06656, 0.009836, 0.1816, 0.1226, 0.1878, 0.1139, 0.1673, 0.09973, -0.1657, 0.09361, -0.1792, 0.09115, -0.174, 0.1086, 0.1638, 0.1295, 0.1445, 0.119, 0.1448, 0.1358, -0.0686, 0.05312, -0.06977, 0.03405, -0.09236, 0.04205, 0.08405, 0.2021, 0.07131, 0.2075, 0.07972, 0.2273, 0.07972, 0.2273, 0.09245, 0.2219, 0.08405, 0.2021, -0.1692, 0.1708, -0.1442, 0.1653, -0.154, 0.1555, -0.1442, 0.1653, -0.1692, 0.1708, -0.1593, 0.1806, -0.01855, -0.005578, -0.01461, 0.005477, -0.00105, 0.002713, -0.00105, 0.002713, -0.006314, -0.01203, -0.01855, -0.005578, 0.006314, -0.01203, 0.01461, 0.005477, 0.01855, -0.005578, 0.01461, 0.005477, 0.006314, -0.01203, 0.00105, 0.002713, -0.2202, 0.09724, -0.1957, 0.09811, -0.2009, 0.08761, -0.1957, 0.09811, -0.2202, 0.09724, -0.2149, 0.1077, 0.2018, 0.08586, 0.1948, 0.09986, 0.214, 0.1095, 0.214, 0.1095, 0.221, 0.09549, 0.2018, 0.08586, 0.08206, 0.2118, 0.08378, 0.1883, 0.05966, 0.1966, -0.2116, 0.04643, -0.2318, 0.0581, -0.2066, 0.06946, -0.006314, -0.01203, -0.02777, -0.002288, -0.02382, 0.008767, 0.04848, 0.0007311, 0.02842, -0.007311, 0.04047, 0.02071, -0.2059, 0.1017, -0.2213, 0.1171, -0.2002, 0.112, 0.2328, 0.1185, 0.2253, 0.105, 0.205, 0.1038, -0.2186, 0.1219, -0.2255, 0.1398, -0.1916, 0.1278, -0.2003, 0.04888, -0.2194, 0.04193, -0.2138, 0.0627, -0.2056, 0.1417, -0.2089, 0.1607, -0.1853, 0.134, -0.2192, 0.1192, -0.2038, 0.1039, -0.2385, 0.1129, 0.2188, 0.02746, 0.2344, 0.03855, 0.2339, 0.01491, -0.08394, 0.2184, -0.09829, 0.2265, -0.07938, 0.237, 0.1211, 0.1935, 0.1382, 0.2224, 0.1408, 0.2061, 0.2118, 0.13, 0.2296, 0.1257, 0.2, 0.1099, 0.1968, 0.1224, 0.2041, 0.136, 0.2148, 0.1196, 0.2268, 0.0717, 0.2089, 0.05664, 0.2064, 0.07039, 0.2026, 0.1446, 0.2213, 0.1387, 0.1945, 0.1224, -0.09519, 0.2307, -0.104, 0.2052, -0.112, 0.2399, 0.001238, 0.03118, 0.02567, 0.02385, 0.01969, 0.01122, 0.02561, -0.00623, 0.0166, 0.01125, 0.03778, 0.02173, 0.1002, 0.1806, 0.1057, 0.1647, 0.07746, 0.1487, -0.1095, 0.1136, -0.1312, 0.1519, -0.09915, 0.1252, 0.005795, 0.05352, -0.008848, 0.05849, -0.003191, 0.06914, 0.04921, 0.04245, 0.02721, 0.03613, 0.04157, 0.05942, -0.1751, 0.1086, -0.1668, 0.1252, -0.1318, 0.1077, 0.158, 0.1188, 0.1706, 0.1054, 0.1338, 0.09542, 0.1288, 0.1519, 0.1055, 0.1305, 0.09834, 0.1408, -0.03298, 0.05242, -0.02366, 0.04404, -0.02519, 0.03617, 0.1365, 0.09305, 0.1333, 0.1004, 0.1604, 0.1166, -0.1317, 0.1026, -0.1353, 0.09105, -0.1751, 0.1035, -0.08077, 0.1375, -0.1079, 0.1643, -0.09137, 0.1802, 0.1334, 0.02003, 0.1253, 0.03659, 0.1386, 0.0469, 0.1487, 0.128, 0.1185, 0.1022, 0.1071, 0.1145, -0.04249, 0.1583, -0.06325, 0.1943, -0.03034, 0.1652, -0.0229, -0.03519, -0.04093, -0.03914, -0.03566, -0.0244, 0.02119, -0.04203, 0.03066, -0.02203, 0.03593, -0.03677, 0.03066, -0.02203, 0.02119, -0.04203, 0.01724, -0.03098, -0.1689, 0.02229, -0.203, 0.04233, -0.1624, 0.03649, 0.1995, 0.05364, 0.2044, 0.04298, 0.1663, 0.03182, 0.1003, 0.1257, 0.1299, 0.1519, 0.1414, 0.1407, -0.203, 0.04233, -0.1964, 0.05654, -0.1624, 0.03649, -0.09744, 0.1742, -0.08401, 0.1823, -0.06046, 0.1505, -0.03457, 0.02061, -0.03911, 0.01366, -0.05267, 0.01702, 0.2046, 0.04437, 0.1684, 0.02389, 0.1668, 0.03203, 0.06195, 0.06433, 0.1072, 0.06422, 0.06508, 0.05898, -0.1129, 0.06507, -0.08099, 0.0505, -0.08318, 0.04539, -0.03935, 0.1585, -0.0148, 0.1404, -0.01595, 0.1339, -0.06022, 0.1235, -0.04796, 0.1564, -0.05704, 0.1183, -0.1127, 0.07945, -0.1038, 0.08217, -0.1067, 0.07668, 0.001861, 0.06832, 0.007489, 0.05766, -0.007356, 0.0527, 0.06194, 0.05889, 0.105, 0.06653, 0.1072, 0.05877, 0.08061, 0.1499, 0.08887, 0.1405, 0.04598, 0.1318, 0.0279, 0.03286, 0.02644, 0.04079, 0.03569, 0.04925, -0.04408, 0.1316, -0.08553, 0.1409, -0.07265, 0.1498, -0.08744, 0.03978, -0.1167, 0.04823, -0.1166, 0.06029, -0.1139, 0.0924, -0.1107, 0.09693, -0.105, 0.09492, 0.08059, 0.01544, 0.1194, 0.003583, 0.07587, 0.01106, -0.1441, -0.07966, -0.1431, -0.05686, -0.1306, -0.04471, 0.123, 0.02673, 0.08478, 0.02656, 0.0795, 0.03393, -0.09157, -0.1028, -0.1214, -0.09911, -0.09285, -0.09116, -0.1248, 0.08966, -0.1136, 0.09317, -0.1148, 0.08685, 0.009814, 0.006062, 0.0007278, -0.01115, -0.003518, -0.004022, -0.1443, 0.06564, -0.1604, 0.06434, -0.1288, 0.07975, -0.07883, -0.02225, -0.1109, -0.03691, -0.1089, -0.02138, 0.05841, -0.01321, 0.06452, -0.02762, 0.05102, -0.03122, 0.1214, 0.08405, 0.1509, 0.08157, 0.1578, 0.06636, 0.1233, -0.02643, 0.1217, -0.03457, 0.08504, -0.02664, -0.1328, 0.02027, -0.1354, 0.01158, -0.1429, 0.02247, -0.1544, 0.03712, -0.1682, 0.01888, -0.17, 0.03273, -0.1539, 0.04843, -0.1403, 0.06442, -0.1368, 0.05168, 0.07665, 0.1153, 0.09436, 0.1019, 0.04046, 0.07662, -0.05232, 0.05501, -0.1021, 0.07447, -0.04047, 0.06613, 0.002406, 0.02016, -0.01377, 0.02169, -0.01283, 0.04172, 0.01136, 0.02811, -0.003619, 0.02032, -0.01185, 0.04609, -0.06034, 0.04196, -0.1152, 0.05075, -0.05408, 0.061, 0.1154, 0.06415, 0.1191, 0.03736, 0.0582, 0.04756, -0.02668, 0.02668, -0.00632, 0.03559, -0.004213, 0.007776, -0.115, 0.0492, -0.1058, 0.0755, -0.0539, 0.05951, -0.1088, 0.0759, -0.09974, 0.09018, -0.0466, 0.07388, -0.03582, 0.02898, -0.02286, 0.01937, -0.02458, 0.005098, 0.1201, 0.04689, 0.06674, 0.04436, 0.0591, 0.05654, 0.0441, 0.07494, 0.03386, 0.08741, 0.08251, 0.1114, 0.08138, 0.1048, 0.05056, 0.07196, 0.03037, 0.08163, -0.04312, 0.0771, -0.05608, 0.1255, -0.01992, 0.08165, 0.02617, -0.0127, 0.02387, -0.03213, 0.0003947, -0.02935, 0.0215, -0.03603, 0.01895, -0.01902, 0.03333, -0.01017, -0.07823, 0.003945, -0.1192, 0.04778, -0.07305, 0.0252, 0.1229, 0.04995, 0.09126, 0.01184, 0.08273, 0.02945, 0.02696, -0.0081, 0.03781, -0.02922, 0.01441, -0.03362, -0.0827, 0.004071, -0.1335, 0.02967, -0.1213, 0.05002, -0.01084, -0.01249, -0.005726, 0.008779, 0.01583, 0.002702, 0.03426, 0.07908, 0.07394, 0.1117, 0.08621, 0.1001, -0.01356, 0.0861, -0.03455, 0.1287, -0.01197, 0.1362, 0.1214, 0.04756, 0.1302, 0.03281, 0.08811, 0.01093, 0.03305, 0.0879, 0.04343, 0.07555, -0.008933, 0.04756, -0.01773, 0.08403, -0.001814, 0.08729, 0.0183, 0.03847, -0.03003, 0.02006, -0.03244, 0.03084, -0.02294, 0.04531, 0.02458, 0.005098, 0.02286, 0.01937, 0.03582, 0.02898, -0.02014, 0.02552, -0.06137, 0.06591, -0.009608, 0.03925, 0.06029, 0.05801, 0.06802, 0.04588, 0.01519, 0.01554, 0.01283, 0.04172, 0.01377, 0.02169, -0.002406, 0.02016, -0.01975, 0.02594, -0.06797, 0.04744, -0.06104, 0.06625, 0.04753, 0.07416, 0.007499, 0.03061, -0.006542, 0.04963, -0.02652, 0.03614, -0.008827, 0.02045, -0.02521, 0.009939, 0.03015, 0.01037, 0.01552, 0.0232, 0.05528, 0.067, -0.004899, 0.03899, -0.007158, 0.02817, -0.05896, 0.06023, 0.04312, 0.0771, 0.003319, 0.02138, -0.005552, 0.03253, -0.006388, 0.02179, -0.05086, 0.07401, 1.661e-05, 0.03238, -0.0176, -0.002634, -0.03557, -0.01129, -0.0304, 0.003607, -0.007355, -0.03132, -0.01143, -0.01219, 0.00998, -0.005625, -0.08569, 0.01314, -0.07876, 0.03389, -0.02775, 0.003757, 0.0828, 0.03074, 0.09155, 0.01324, 0.02155, 0.0001135, -0.001819, 0.03205, 0.03067, 0.08159, 0.05084, 0.07185, -0.04554, 0.07779, -0.02247, 0.08294, 0.002754, 0.03318, -0.02729, 0.006674, -0.03451, -0.007351, -0.08527, 0.01578, -0.01798, -0.001714, -0.02495, -0.01573, -0.03603, -0.01022, 0.09155, 0.01324, 0.02855, -0.01389, 0.02155, 0.0001135, -0.006163, 0.006182, -0.002191, -0.01533, -0.02569, -0.01789, 0.005206, 0.06488, 0.0131, 0.02702, -0.002894, 0.06341, -0.001754, 0.02785, 0.01254, 0.06027, 0.02313, 0.05873, -0.008934, 0.01772, -0.04664, 0.04077, -0.03336, 0.04906, 0.04141, 0.03092, 0.01418, 0.01365, 0.03435, 0.03971, 0.01366, -0.005162, 0.003229, -0.002813, 0.006224, 0.008057, 0.0242, 0.03701, 0.03068, 0.01696, 0.01458, 0.0279, 0.004592, 0.02547, -0.001968, 0.03653, 0.02072, 0.05702, 0.039, 0.03689, 0.01799, 0.01468, 0.0103, 0.02218, 0.02556, 0.03457, 0.03284, 0.02668, 0.0304, 0.01405, -0.0001124, 0.06549, 0.01968, 0.03914, 0.0116, 0.02864, -0.008364, 0.01914, -0.02458, 0.008374, -0.04655, 0.04139, -0.01609, 0.004507, -0.00811, 0.002499, -0.0166, -0.01065, 0.01242, 0.03412, 0.003319, 0.02138, -0.03012, 0.04526, -0.003319, 0.02138, -0.01242, 0.03412, 0.03012, 0.04526, -0.05633, -0.006631, -0.05106, 0.008109, -0.01237, -0.00571, -0.01237, -0.00571, -0.01763, -0.02045, -0.05633, -0.006631, 0.04862, -0.01055, 0.01104, -0.02307, 0.006831, -0.007995, -0.01804, -0.01974, -0.02648, -0.01407, -0.01198, -0.00531, 0.02855, -0.01389, 0.02155, 0.0001135, 0.03555, 0.007113, 0.03555, 0.007113, 0.04255, -0.006886, 0.02855, -0.01389, -0.03012, 0.04526, -0.02306, 0.04504, 0.01242, 0.03412, 0.004999, -0.02423, 0.0407, -0.01406, 0.04668, -0.02826, 0.02593, -0.04333, 0.02543, -0.02794, 0.03248, -0.02771, -0.008913, 0.02836, 0.02739, 0.04421, 0.03425, 0.03671, -0.0263, 0.1387, -0.04087, 0.1296, -0.04488, 0.1363, 0.06814, 0.1148, 0.05613, 0.1259, 0.06641, 0.1276, -0.1026, 0.08339, -0.1073, 0.07769, -0.1088, 0.08816, 0.108, 0.08869, 0.1047, 0.09394, 0.1104, 0.09606, -0.03327, -0.0126, -0.03774, -0.003874, -0.01946, -0.008922, 0.04181, 0.01449, 0.02713, 0.007344, 0.02323, 0.0136, 0.05746, 0.1264, 0.0622, 0.131, 0.06776, 0.128, 0.1067, 0.09245, 0.1099, 0.08785, 0.1039, 0.08525, 0.002623, 0.007208, -0.003328, 0.009241, -0.003525, 0.01484, -0.05608, 0.1212, -0.03998, 0.1312, -0.03784, 0.1255, 0.0223, 0.0366, 0.03825, 0.04305, 0.04088, 0.0374, -0.0497, 0.1134, -0.06041, 0.1206, -0.0464, 0.1235, 0.1308, -0.008118, 0.1208, 0.0004433, 0.1279, 0.005967, -0.1369, 0.01571, -0.1466, 0.01923, -0.1359, 0.02357, -0.0867, 0.04421, -0.1005, 0.03159, -0.09533, 0.04664, 0.05663, -0.02727, 0.04292, -0.01453, 0.05645, -0.01163, -0.1355, 0.05076, -0.1389, 0.06197, -0.1296, 0.06555, 0.1172, 0.02174, 0.1148, 0.007361, 0.1047, 0.02587, 0.1148, 0.08685, 0.1136, 0.09317, 0.1248, 0.08966, 0.1017, 0.0375, 0.09023, 0.03985, 0.08662, 0.04854, 0.09245, 0.0151, 0.09281, 0.005699, 0.08826, 0.001138, -0.1302, 0.05252, -0.1415, 0.05023, -0.1337, 0.06374, -0.02894, -0.02134, -0.0335, -0.04188, -0.03951, -0.03672, 0.07914, -0.06069, 0.0856, -0.06829, 0.07283, -0.07361])
me_mesh1063886806.materials.append(mat_mat21)
me_mesh1063886806.update()
me_mesh1063886806.normals_split_custom_set([tuple(v) for v in zip(*[iter([0.979, 0.0, -0.204, 0.979, 0.0, -0.204, 0.979, 0.0, -0.204, -0.9836, 0.08197, -0.1605, -0.9836, 0.08197, -0.1605, -0.9836, 0.08197, -0.1605, 0.0, 0.0, -1.0, 0.0, 0.0, -1.0, 0.0, 0.0, -1.0, 0.07267, 0.4118, 0.9084, 0.07267, 0.4118, 0.9084, 0.07267, 0.4118, 0.9084, 0.0, 0.9956, -0.09334, 0.0, 0.9956, -0.09334, 0.0, 0.9956, -0.09334, 0.4083, -0.9089, -0.08507, 0.4083, -0.9089, -0.08507, 0.4083, -0.9089, -0.08507, 0.981, 0.02336, -0.1927, 0.981, 0.02336, -0.1927, 0.981, 0.02336, -0.1927, 0.2925, 0.9525, 0.08438, 0.2925, 0.9525, 0.08438, 0.2925, 0.9525, 0.08438, -0.9783, -0.006478, -0.2073, -0.9783, -0.006478, -0.2073, -0.9783, -0.006478, -0.2073, 0.05222, 0.7464, 0.6635, 0.05222, 0.7464, 0.6635, 0.05222, 0.7464, 0.6635, -0.3512, 0.9284, 0.1215, -0.3512, 0.9284, 0.1215, -0.3512, 0.9284, 0.1215, -0.3575, -0.9287, -0.09828, -0.3575, -0.9287, -0.09828, -0.3575, -0.9287, -0.09828, 0.02438, -0.7069, 0.7069, 0.02438, -0.7069, 0.7069, 0.02438, -0.7069, 0.7069, 0.0, -0.9512, -0.3085, 0.0, -0.9512, -0.3085, 0.0, -0.9512, -0.3085, 0.0, 0.0, -1.0, 0.0, 0.0, -1.0, 0.0, 0.0, -1.0, -0.1183, 0.4922, 0.8624, -0.1183, 0.4922, 0.8624, -0.1183, 0.4922, 0.8624, 0.2151, 0.2254, 0.9502, 0.2151, 0.2254, 0.9502, 0.2151, 0.2254, 0.9502, 0.05217, 0.6539, 0.7548, 0.05217, 0.6539, 0.7548, 0.05217, 0.6539, 0.7548, -0.286, 0.3194, 0.9034, -0.286, 0.3194, 0.9034, -0.286, 0.3194, 0.9034, 0.03125, -0.9061, -0.4218, 0.03125, -0.9061, -0.4218, 0.03125, -0.9061, -0.4218, -0.155, 0.7384, 0.6563, -0.155, 0.7384, 0.6563, -0.155, 0.7384, 0.6563, -0.155, 0.6614, 0.7338, -0.155, 0.6614, 0.7338, -0.155, 0.6614, 0.7338, 1.0, 0.0, 0.0, 1.0, 0.0, 0.0, 1.0, 0.0, 0.0, 1.0, 0.0, 0.0, 1.0, 0.0, 0.0, 1.0, 0.0, 0.0, -0.8904, 0.2444, 0.3841, -0.8904, 0.2444, 0.3841, -0.8904, 0.2444, 0.3841, -1.147e-06, 0.1789, -0.9839, -1.147e-06, 0.1789, -0.9839, -1.147e-06, 0.1789, -0.9839, -0.1483, 0.0, 0.9889, -0.1483, 0.0, 0.9889, -0.1483, 0.0, 0.9889, 0.0, 1.0, 1.622e-07, 0.0, 1.0, 1.622e-07, 0.0, 1.0, 1.622e-07, -2.285e-07, -1.0, 0.0, -2.285e-07, -1.0, 0.0, -2.285e-07, -1.0, 0.0, -0.9884, 0.0814, 0.1279, -0.9884, 0.0814, 0.1279, -0.9884, 0.0814, 0.1279, 0.02045, 0.2147, -0.9765, 0.02045, 0.2147, -0.9765, 0.02045, 0.2147, -0.9765, -0.09277, -0.9741, -0.2062, -0.09277, -0.9741, -0.2062, -0.09277, -0.9741, -0.2062, -2.95e-07, 0.9701, -0.2425, -2.95e-07, 0.9701, -0.2425, -2.95e-07, 0.9701, -0.2425, 1.0, 0.0, 0.0, 1.0, 0.0, 0.0, 1.0, 0.0, 0.0, 0.03281, 0.9951, -0.09299, 0.0328, 0.9951, -0.09286, 0.03281, 0.9951, -0.09297, 0.0328, 0.9951, -0.09286, 0.03281, 0.9951, -0.09299, 0.0328, 0.9951, -0.09292, -0.1559, 0.013, 0.9877, -0.1559, 0.013, 0.9877, -0.1559, 0.013, 0.9877, -0.9457, 0.07881, -0.3152, -0.9457, 0.07881, -0.3152, -0.9457, 0.07881, -0.3152, 0.954, -0.212, 0.212, 0.954, -0.212, 0.212, 0.954, -0.212, 0.212, 0.9239, -0.06844, 0.3764, 0.9239, -0.06844, 0.3764, 0.9239, -0.06844, 0.3764, 0.9728, 0.139, 0.1853, 0.9728, 0.139, 0.1853, 0.9728, 0.139, 0.1853, -0.9843, -0.164, -0.06562, -0.9843, -0.164, -0.06562, -0.9843, -0.164, -0.06562, 0.104, -0.192, -0.9759, 0.104, -0.192, -0.9759, 0.104, -0.192, -0.9759, 0.09382, -0.01043, 0.9955, 0.09382, -0.01043, 0.9955, 0.09382, -0.01043, 0.9955, -0.1415, 0.929, -0.3419, -0.1415, 0.929, -0.3419, -0.1415, 0.929, -0.3419, 0.5745, -0.7635, -0.2948, 0.5745, -0.7635, -0.2948, 0.5745, -0.7635, -0.2948, 3.759e-07, 0.9487, 0.3162, 3.759e-07, 0.9487, 0.3162, 3.759e-07, 0.9487, 0.3162, -0.1406, 0.9844, 0.1055, -0.1406, 0.9844, 0.1055, -0.1406, 0.9844, 0.1055, 0.07272, 0.9817, 0.1757, 0.07272, 0.9817, 0.1757, 0.07272, 0.9817, 0.1757, -0.9829, 0.07148, 0.1698, -0.9829, 0.07148, 0.1698, -0.9829, 0.07148, 0.1698, 0.8844, -0.45, -0.1241, 0.8844, -0.45, -0.1241, 0.8844, -0.45, -0.1241, 0.9594, -0.1693, -0.2257, 0.9594, -0.1693, -0.2257, 0.9594, -0.1693, -0.2257, 0.8208, -0.2432, 0.5168, 0.8208, -0.2432, 0.5168, 0.8208, -0.2432, 0.5168, 0.4705, -0.8753, -0.1121, 0.4705, -0.8753, -0.1121, 0.4705, -0.8753, -0.1121, -0.5977, -0.8015, -0.01698, -0.5977, -0.8015, -0.01698, -0.5977, -0.8015, -0.01698, -0.05095, -0.7388, -0.672, -0.05095, -0.7388, -0.672, -0.05095, -0.7388, -0.672, -0.05922, -0.9446, 0.3228, -0.05922, -0.9446, 0.3228, -0.05922, -0.9446, 0.3228, -0.6298, -0.776, -0.03374, -0.6298, -0.776, -0.03374, -0.6298, -0.776, -0.03374, 0.1409, -0.8515, -0.505, 0.1409, -0.8515, -0.505, 0.1409, -0.8515, -0.505, -0.1292, -0.856, 0.5007, -0.1292, -0.856, 0.5007, -0.1292, -0.856, 0.5007, -0.00748, 0.101, -0.9949, -0.00748, 0.101, -0.9949, -0.00748, 0.101, -0.9949, -0.1906, 0.3519, -0.9164, -0.1906, 0.3519, -0.9164, -0.1906, 0.3519, -0.9164, -0.112, -0.2037, 0.9726, -0.112, -0.2037, 0.9726, -0.112, -0.2037, 0.9726, 1.187e-06, -0.1789, 0.9839, 1.187e-06, -0.1789, 0.9839, 1.187e-06, -0.1789, 0.9839, 0.09005, 0.9399, -0.3293, 0.09005, 0.9399, -0.3293, 0.09005, 0.9399, -0.3293, -0.08479, -0.01413, -0.9963, -0.08479, -0.01413, -0.9963, -0.08479, -0.01413, -0.9963, 0.8333, -0.5228, 0.1797, 0.8333, -0.5228, 0.1797, 0.8333, -0.5228, 0.1797, 0.3075, -0.9516, -0.00265, 0.3075, -0.9516, -0.00265, 0.3075, -0.9516, -0.00265, 0.3075, -0.9516, -0.002651, 0.3075, -0.9516, -0.002651, 0.3075, -0.9516, -0.002651, 0.03895, -0.5259, -0.8497, 0.03895, -0.5259, -0.8497, 0.03895, -0.5259, -0.8497, -0.9578, 0.0, -0.2873, -0.9578, 0.0, -0.2873, -0.9578, 0.0, -0.2873, -0.9829, 0.07148, 0.1698, -0.9829, 0.07148, 0.1698, -0.9829, 0.07148, 0.1698, -0.995, 0.0, 0.0995, -0.995, 0.0, 0.0995, -0.995, 0.0, 0.0995, -0.5744, -0.7898, 0.2154, -0.5744, -0.7898, 0.2154, -0.5744, -0.7898, 0.2154, 0.7071, 0.0, -0.7071, 0.7071, 0.0, -0.7071, 0.7071, 0.0, -0.7071, -0.8575, 0.0, 0.5145, -0.8575, 0.0, 0.5145, -0.8575, 0.0, 0.5145, 0.0, 0.0, -1.0, 0.0, 0.0, -1.0, 0.0, 0.0, -1.0, 0.0, 0.0, -1.0, 0.0, 0.0, -1.0, 0.0, 0.0, -1.0, -0.03785, 0.4164, 0.9084, -0.03785, 0.4164, 0.9084, -0.03785, 0.4164, 0.9084, 0.0, 0.9701, 0.2425, 0.0, 0.9701, 0.2425, 0.0, 0.9701, 0.2425, 0.0, -0.9615, -0.2747, 0.0, -0.9615, -0.2747, 0.0, -0.9615, -0.2747, -0.6456, 0.2718, 0.7136, -0.6456, 0.2718, 0.7136, -0.6456, 0.2718, 0.7136, 0.04673, 0.1869, 0.9813, 0.04673, 0.1869, 0.9813, 0.04673, 0.1869, 0.9813, -0.701, -0.4089, 0.5842, -0.701, -0.4089, 0.5842, -0.701, -0.4089, 0.5842, 0.801, -0.5961, -0.05588, 0.801, -0.5961, -0.05588, 0.801, -0.5961, -0.05588, 0.2182, 0.8729, 0.4364, 0.2182, 0.8729, 0.4364, 0.2182, 0.8729, 0.4364, 0.7067, 0.3029, 0.6394, 0.7067, 0.3029, 0.6394, 0.7067, 0.3029, 0.6394, -0.8729, 0.06131, -0.484, -0.8729, 0.06131, -0.484, -0.8729, 0.06131, -0.484, 0.02378, 0.5811, -0.8135, 0.02378, 0.5811, -0.8135, 0.02378, 0.5811, -0.8135, -0.1008, -0.04322, 0.994, -0.1008, -0.04322, 0.994, -0.1008, -0.04322, 0.994, -0.03769, 0.9903, 0.1336, -0.03769, 0.9903, 0.1336, -0.03769, 0.9903, 0.1336, 0.4445, -0.8958, -0.0006088, 0.4445, -0.8958, -0.0006088, 0.4445, -0.8958, -0.0006088, -0.7207, -0.6718, 0.171, -0.7207, -0.6718, 0.171, -0.7207, -0.6718, 0.171, 0.05775, 0.3272, 0.9432, 0.05775, 0.3272, 0.9432, 0.05775, 0.3272, 0.9432, 0.3789, -0.9243, 0.04589, 0.3789, -0.9243, 0.04589, 0.3789, -0.9243, 0.04589, -0.2387, 0.9227, 0.3027, -0.2387, 0.9227, 0.3027, -0.2387, 0.9227, 0.3027, 0.9787, -0.1194, 0.1671, 0.9787, -0.1194, 0.1671, 0.9787, -0.1194, 0.1671, -0.1356, 0.3894, -0.911, -0.1356, 0.3894, -0.911, -0.1356, 0.3894, -0.911, 0.9899, 0.1414, 0.0, 0.9899, 0.1414, 0.0, 0.9899, 0.1414, 0.0, 0.9899, 0.1414, 0.0, 0.9899, 0.1414, 0.0, 0.9899, 0.1414, 0.0, -0.9899, 0.1414, 0.0, -0.9899, 0.1414, 0.0, -0.9899, 0.1414, 0.0, -0.9899, 0.1414, 0.0, -0.9899, 0.1414, 0.0, -0.9899, 0.1414, 0.0, 0.0, 1.306e-06, -1.0, 0.0, 1.306e-06, -1.0, 0.0, 1.306e-06, -1.0, 0.0, 1.306e-06, -1.0, 0.0, 1.306e-06, -1.0, 0.0, 1.306e-06, -1.0, 0.0, 1.306e-06, 1.0, 0.0, 1.306e-06, 1.0, 0.0, 1.306e-06, 1.0, 0.0, 1.306e-06, 1.0, 0.0, 1.306e-06, 1.0, 0.0, 1.306e-06, 1.0, 0.0, 1.0, 0.0, 0.0, 1.0, 0.0, 0.0, 1.0, 0.0, 0.0, 1.0, 0.0, 0.0, 1.0, 0.0, 0.0, 1.0, 0.0, 0.0, -1.0, 0.0, 0.0, -1.0, 0.0, 0.0, -1.0, 0.0, 0.0, -1.0, 0.0, 0.0, -1.0, 0.0, 0.0, -1.0, 0.0, 0.8925, -0.03459, -0.4497, 0.8925, -0.03459, -0.4497, 0.8925, -0.03459, -0.4497, -0.9216, 0.0768, -0.3804, -0.9216, 0.0768, -0.3804, -0.9216, 0.0768, -0.3804, 0.0, 0.0, -1.0, 0.0, 0.0, -1.0, 0.0, 0.0, -1.0, 0.0, -0.09054, 0.9959, 0.0, -0.09054, 0.9959, 0.0, -0.09054, 0.9959, 0.0, 0.9823, -0.1871, 0.0, 0.9823, -0.1871, 0.0, 0.9823, -0.1871, 0.5543, -0.8278, -0.08638, 0.5543, -0.8278, -0.08638, 0.5543, -0.8278, -0.08638, -0.8983, 0.4273, -0.1022, -0.8983, 0.4273, -0.1022, -0.8983, 0.4273, -0.1022, 0.0, 0.8824, 0.4706, 0.0, 0.8824, 0.4706, 0.0, 0.8824, 0.4706, 0.6049, 0.796, 0.02123, 0.6049, 0.796, 0.02123, 0.6049, 0.796, 0.02123, -0.5547, 0.8321, -1.036e-07, -0.5547, 0.8321, -1.036e-07, -0.5547, 0.8321, -1.036e-07, 0.8921, -0.1108, 0.4381, 0.8921, -0.1108, 0.4381, 0.8921, -0.1108, 0.4381, -0.9607, -0.02512, 0.2763, -0.9607, -0.02512, 0.2763, -0.9607, -0.02512, 0.2763, -0.8507, -0.5093, -0.13, -0.8507, -0.5093, -0.13, -0.8507, -0.5093, -0.13, -0.5392, -0.8346, -0.1125, -0.5392, -0.8346, -0.1125, -0.5392, -0.8346, -0.1125, -0.0934, -0.934, 0.3449, -0.0934, -0.934, 0.3449, -0.0934, -0.934, 0.3449, -0.08806, -0.9416, -0.3251, -0.08806, -0.9416, -0.3251, -0.08806, -0.9416, -0.3251, 0.8073, -0.5837, -0.08694, 0.8073, -0.5837, -0.08694, 0.8073, -0.5837, -0.08694, 0.8549, 0.5174, -0.0375, 0.8549, 0.5174, -0.0375, 0.8549, 0.5174, -0.0375, 0.1304, -0.07604, -0.9885, 0.1304, -0.07604, -0.9885, 0.1304, -0.07604, -0.9885, -0.008236, -0.08236, 0.9966, -0.008236, -0.08236, 0.9966, -0.008236, -0.08236, 0.9966, 1.0, 0.0, 0.0, 1.0, 0.0, 0.0, 1.0, 0.0, 0.0, -0.9863, 0.001843, -0.1649, -0.9863, 0.001843, -0.1649, -0.9863, 0.001843, -0.1649, 0.1661, 0.01079, -0.986, 0.1661, 0.01079, -0.986, 0.1661, 0.01079, -0.986, 0.0004621, -0.191, 0.9816, 0.0004621, -0.191, 0.9816, 0.0004621, -0.191, 0.9816, 0.003223, 1.0, 0.0, 0.003223, 1.0, 0.0, 0.003223, 1.0, 0.0, 0.4302, -0.8874, -0.1658, 0.4302, -0.8874, -0.1658, 0.4302, -0.8874, -0.1658, 0.9464, -0.2927, -0.1366, 0.9464, -0.2927, -0.1366, 0.9464, -0.2927, -0.1366, -0.01705, 0.1699, -0.9853, -0.01705, 0.1699, -0.9853, -0.01705, 0.1699, -0.9853, 0.2212, -0.9712, -0.08835, 0.2212, -0.9712, -0.08835, 0.2212, -0.9712, -0.08835, 0.1525, 0.9858, 0.07098, 0.1525, 0.9858, 0.07098, 0.1525, 0.9858, 0.07098, -0.9852, -0.117, -0.1256, -0.9852, -0.117, -0.1256, -0.9852, -0.117, -0.1256, 0.5203, -0.4964, 0.6949, 0.5203, -0.4964, 0.6949, 0.5203, -0.4964, 0.6949, 0.9222, -0.3458, -0.1729, 0.9222, -0.3458, -0.1729, 0.9222, -0.3458, -0.1729, -0.9891, -0.1451, 0.02638, -0.9891, -0.1451, 0.02638, -0.9891, -0.1451, 0.02638, 0.0, 1.333e-06, -1.0, 0.0, 1.333e-06, -1.0, 0.0, 1.333e-06, -1.0, 0.0, 0.0, 1.0, 0.0, 0.0, 1.0, 0.0, 0.0, 1.0, -2.433e-06, 2.031e-06, 1.0, -2.433e-06, 2.031e-06, 1.0, -2.433e-06, 2.031e-06, 1.0, 0.0, 0.995, 0.0995, 0.0, 0.995, 0.0995, 0.0, 0.995, 0.0995, 2.421e-07, -0.995, -0.0995, 2.421e-07, -0.995, -0.0995, 2.421e-07, -0.995, -0.0995, 0.9631, -0.2408, -0.1204, 0.9631, -0.2408, -0.1204, 0.9631, -0.2408, -0.1204, 0.0, 0.995, 0.0995, 0.0, 0.995, 0.0995, 0.0, 0.995, 0.0995, -0.995, 0.0, 0.0995, -0.995, 0.0, 0.0995, -0.995, 0.0, 0.0995, 0.2797, 0.1748, -0.944, 0.2797, 0.1748, -0.944, 0.2797, 0.1748, -0.944, -0.2102, -0.9692, -0.1284, -0.2102, -0.9692, -0.1284, -0.2102, -0.9692, -0.1284, 0.2269, -0.7139, -0.6624, 0.2269, -0.7139, -0.6624, 0.2269, -0.7139, -0.6624, -0.02993, 0.8248, 0.5647, -0.02993, 0.8248, 0.5647, -0.02993, 0.8248, 0.5647, -0.9813, -0.1829, -0.06042, -0.9813, -0.1829, -0.06042, -0.9813, -0.1829, -0.06042, 0.8952, 0.4424, 0.05332, 0.8952, 0.4424, 0.05332, 0.8952, 0.4424, 0.05332, -0.4444, 0.7386, -0.507, -0.4444, 0.7386, -0.507, -0.4444, 0.7386, -0.507, -0.1644, -6.533e-07, 0.9864, -0.1644, -6.533e-07, 0.9864, -0.1644, -6.533e-07, 0.9864, 0.1794, -0.7174, -0.6732, 0.1794, -0.7174, -0.6732, 0.1794, -0.7174, -0.6732, 0.9156, -0.2531, -0.3125, 0.9156, -0.2531, -0.3125, 0.9156, -0.2531, -0.3125, 0.04467, -0.1787, 0.9829, 0.04467, -0.1787, 0.9829, 0.04467, -0.1787, 0.9829, -0.9999, -3.226e-07, 0.01692, -0.9999, -3.226e-07, 0.01692, -0.9999, -3.226e-07, 0.01692, 0.05074, 0.8418, 0.5374, 0.05074, 0.8418, 0.5374, 0.05074, 0.8418, 0.5374, -0.1718, 0.9504, -0.2591, -0.1718, 0.9504, -0.2591, -0.1718, 0.9504, -0.2591, 0.241, -0.7319, -0.6374, 0.241, -0.7319, -0.6374, 0.241, -0.7319, -0.6374, -0.835, -0.1429, -0.5314, -0.835, -0.1429, -0.5314, -0.835, -0.1429, -0.5314, 0.4114, -0.7223, -0.5559, 0.4114, -0.7223, -0.5559, 0.4114, -0.7223, -0.5559, 0.7365, 0.447, 0.5077, 0.7365, 0.447, 0.5077, 0.7365, 0.447, 0.5077, 0.7172, 0.6777, -0.1624, 0.7172, 0.6777, -0.1624, 0.7172, 0.6777, -0.1624, -0.2221, 0.08327, 0.9715, -0.2221, 0.08327, 0.9715, -0.2221, 0.08327, 0.9715, -0.8045, 0.5741, -0.1522, -0.8045, 0.5741, -0.1522, -0.8045, 0.5741, -0.1522, 0.0, 0.7373, 0.6755, 0.0, 0.7373, 0.6755, 0.0, 0.7373, 0.6755, 0.0, -0.1414, 0.9899, 0.0, -0.1414, 0.9899, 0.0, -0.1414, 0.9899, 0.9143, -0.3428, 0.2158, 0.9143, -0.3428, 0.2158, 0.9143, -0.3428, 0.2158, -0.02285, -0.7511, -0.6597, -0.02285, -0.7511, -0.6597, -0.02285, -0.7511, -0.6597, -0.4974, 0.5595, -0.6629, -0.4974, 0.5595, -0.6629, -0.4974, 0.5595, -0.6629, -0.8984, -0.06634, -0.4341, -0.8984, -0.06634, -0.4341, -0.8984, -0.06634, -0.4341, -0.8099, 0.4744, -0.345, -0.8099, 0.4744, -0.345, -0.8099, 0.4744, -0.345, 0.9842, -0.1766, 0.01308, 0.9842, -0.1766, 0.01308, 0.9842, -0.1766, 0.01308, -0.9077, -0.205, -0.366, -0.9077, -0.205, -0.366, -0.9077, -0.205, -0.366, 0.1411, -0.2235, -0.9644, 0.1411, -0.2235, -0.9644, 0.1411, -0.2235, -0.9644, -0.2168, 0.03825, 0.9755, -0.2168, 0.03825, 0.9755, -0.2168, 0.03825, 0.9755, -0.2104, 0.9601, 0.1844, -0.2104, 0.9601, 0.1844, -0.2104, 0.9601, 0.1844, 0.06482, -0.9543, -0.2917, 0.06482, -0.9543, -0.2917, 0.06482, -0.9543, -0.2917, -0.1047, 0.1963, 0.9749, -0.1047, 0.1963, 0.9749, -0.1047, 0.1963, 0.9749, -0.1861, 0.962, 0.2, -0.1861, 0.962, 0.2, -0.1861, 0.962, 0.2, -0.9697, 0.1711, -0.1743, -0.9697, 0.1711, -0.1743, -0.9697, 0.1711, -0.1743, -0.1519, 0.03799, -0.9877, -0.1519, 0.03799, -0.9877, -0.1519, 0.03799, -0.9877, 0.2458, -0.9519, -0.1829, 0.2458, -0.9519, -0.1829, 0.2458, -0.9519, -0.1829, 0.97, -0.2425, 0.01796, 0.97, -0.2425, 0.01796, 0.97, -0.2425, 0.01796, 0.9949, -0.0975, -0.02587, 0.9949, -0.0975, -0.02587, 0.9949, -0.0975, -0.02587, -1.0, 2.52e-07, 2.958e-08, -1.0, 2.52e-07, 2.958e-08, -1.0, 2.52e-07, 2.958e-08, 0.0, -0.4138, -0.9104, 0.0, -0.4138, -0.9104, 0.0, -0.4138, -0.9104, 0.1218, -0.02149, 0.9923, 0.1218, -0.02149, 0.9923, 0.1218, -0.02149, 0.9923, -0.02442, 0.9906, 0.1343, -0.02442, 0.9906, 0.1343, -0.02442, 0.9906, 0.1343, 0.0, -0.9991, -0.04344, 0.0, -0.9991, -0.04344, 0.0, -0.9991, -0.04344, 0.08479, 0.01413, 0.9963, 0.08479, 0.01413, 0.9963, 0.08479, 0.01413, 0.9963, 0.1293, 0.9893, 0.06822, 0.1293, 0.9893, 0.06822, 0.1293, 0.9893, 0.06822, 0.1721, -0.2737, -0.9463, 0.1721, -0.2737, -0.9463, 0.1721, -0.2737, -0.9463, 0.9829, -0.1735, -0.06116, 0.9829, -0.1735, -0.06116, 0.9829, -0.1735, -0.06116, -0.9845, -0.1641, 0.06153, -0.9845, -0.1641, 0.06153, -0.9845, -0.1641, 0.06153, 0.2114, -0.9675, -0.1386, 0.2114, -0.9675, -0.1386, 0.2114, -0.9675, -0.1386, 0.9701, -0.2425, 0.005674, 0.9701, -0.2425, 0.005674, 0.9701, -0.2425, 0.005674, -0.9906, -0.1325, -0.03476, -0.9906, -0.1325, -0.03476, -0.9906, -0.1325, -0.03476, -0.2523, 0.6285, -0.7358, -0.2523, 0.6285, -0.7358, -0.2523, 0.6285, -0.7358, 0.1519, -0.03799, 0.9877, 0.1519, -0.03799, 0.9877, 0.1519, -0.03799, 0.9877, -0.1712, 0.9832, -0.06318, -0.1712, 0.9832, -0.06318, -0.1712, 0.9832, -0.06318, 0.2563, -0.9587, -0.1232, 0.2563, -0.9587, -0.1232, 0.2563, -0.9587, -0.1232, -0.1411, 0.2235, 0.9644, -0.1411, 0.2235, 0.9644, -0.1411, 0.2235, 0.9644, -0.1903, 0.9801, -0.05672, -0.1903, 0.9801, -0.05672, -0.1903, 0.9801, -0.05672, 0.9257, -0.3774, -0.02427, 0.9257, -0.3774, -0.02427, 0.9257, -0.3774, -0.02427, 0.009756, -0.007557, -0.9999, 0.009756, -0.007557, -0.9999, 0.009756, -0.007557, -0.9999, -0.6049, -0.7726, 0.193, -0.6049, -0.7726, 0.193, -0.6049, -0.7726, 0.193, -0.7218, 0.6751, 0.1523, -0.7218, 0.6751, 0.1523, -0.7218, 0.6751, 0.1523, 1.0, -1.241e-07, 1.632e-08, 1.0, -1.241e-07, 1.632e-08, 1.0, -1.241e-07, 1.632e-08, -0.9982, 0.01901, -0.05704, -0.9982, 0.01901, -0.05704, -0.9982, 0.01901, -0.05704, -0.03432, 0.2746, -0.961, -0.03432, 0.2746, -0.961, -0.03432, 0.2746, -0.961, 0.0, 0.2631, 0.9648, 0.0, 0.2631, 0.9648, 0.0, 0.2631, 0.9648, 0.02417, 0.9908, -0.1329, 0.02417, 0.9908, -0.1329, 0.02417, 0.9908, -0.1329, 0.0, -1.0, -1.946e-07, 0.0, -1.0, -1.946e-07, 0.0, -1.0, -1.946e-07, 0.9952, -0.09603, -0.02037, 0.9952, -0.09603, -0.02037, 0.9952, -0.09603, -0.02037, -0.9974, -0.02995, -0.06589, -0.9974, -0.02995, -0.06589, -0.9974, -0.02995, -0.06589, -0.1219, 0.9755, -0.1829, -0.1219, 0.9755, -0.1829, -0.1219, 0.9755, -0.1829, 0.0, 0.3162, -0.9487, 0.0, 0.3162, -0.9487, 0.0, 0.3162, -0.9487, 0.0, -1.0, -1.043e-07, 0.0, -1.0, -1.043e-07, 0.0, -1.0, -1.043e-07, -0.1633, 0.4082, 0.8981, -0.1633, 0.4082, 0.8981, -0.1633, 0.4082, 0.8981, 0.8198, -0.4897, 0.2969, 0.8198, -0.4897, 0.2969, 0.8198, -0.4897, 0.2969, -0.741, 0.5992, 0.3031, -0.741, 0.5992, 0.3031, -0.741, 0.5992, 0.3031, -0.09734, -0.03775, -0.9945, -0.09734, -0.03775, -0.9945, -0.09734, -0.03775, -0.9945, 0.2361, 0.1015, 0.9664, 0.2361, 0.1015, 0.9664, 0.2361, 0.1015, 0.9664, 0.3944, 0.765, 0.509, 0.3944, 0.765, 0.509, 0.3944, 0.765, 0.509, -0.5517, -0.699, 0.4549, -0.5517, -0.699, 0.4549, -0.5517, -0.699, 0.4549, -0.7001, 0.5094, 0.5003, -0.7001, 0.5094, 0.5003, -0.7001, 0.5094, 0.5003, -0.03645, 0.1647, 0.9857, -0.03645, 0.1647, 0.9857, -0.03645, 0.1647, 0.9857, -0.5074, -0.7869, 0.3512, -0.5074, -0.7869, 0.3512, -0.5074, -0.7869, 0.3512, 0.8512, -0.492, 0.1827, 0.8512, -0.492, 0.1827, 0.8512, -0.492, 0.1827, -0.02557, -0.05288, -0.9983, -0.02557, -0.05288, -0.9983, -0.02557, -0.05288, -0.9983, 0.6197, 0.7605, 0.194, 0.6197, 0.7605, 0.194, 0.6197, 0.7605, 0.194, 1.0, -1.738e-07, 0.0, 1.0, -1.738e-07, 0.0, 1.0, -1.738e-07, 0.0, -1.0, 1.159e-07, 1.381e-13, -1.0, 1.159e-07, 1.381e-13, -1.0, 1.159e-07, 1.381e-13, 0.0, 0.0, -1.0, 0.0, 0.0, -1.0, 0.0, 0.0, -1.0, 0.0, 0.0, -1.0, 0.0, 0.0, -1.0, 0.0, 0.0, -1.0, 0.0, 0.1483, 0.9889, 0.0, 0.1483, 0.9889, 0.0, 0.1483, 0.9889, 4.771e-07, 0.9806, 0.1961, 4.771e-07, 0.9806, 0.1961, 4.771e-07, 0.9806, 0.1961, -6.188e-07, -1.0, 0.0, -6.188e-07, -1.0, 0.0, -6.188e-07, -1.0, 0.0, 0.0, -1.0, -4.562e-07, 0.0, -1.0, -4.562e-07, 0.0, -1.0, -4.562e-07, 1.0, 0.0, 6.347e-08, 1.0, 0.0, 6.347e-08, 1.0, 0.0, 6.347e-08, 0.445, 0.2832, 0.8496, 0.445, 0.2832, 0.8496, 0.445, 0.2832, 0.8496, 0.4579, 0.4931, 0.7397, 0.4579, 0.4931, 0.7397, 0.4579, 0.4931, 0.7397, -0.9742, 0.08035, 0.2109, -0.9742, 0.08035, 0.2109, -0.9742, 0.08035, 0.2109, 0.9177, 0.3135, -0.2439, 0.9177, 0.3135, -0.2439, 0.9177, 0.3135, -0.2439, -0.8777, -0.4701, 0.09251, -0.8777, -0.4701, 0.09251, -0.8777, -0.4701, 0.09251, -0.5484, 0.6955, -0.4643, -0.5484, 0.6955, -0.4643, -0.5484, 0.6955, -0.4643, 0.4544, -0.847, 0.2759, 0.4544, -0.847, 0.2759, 0.4544, -0.847, 0.2759, 0.225, 0.522, 0.8227, 0.225, 0.522, 0.8227, 0.225, 0.522, 0.8227, -0.07347, -0.5521, -0.8305, -0.07347, -0.5521, -0.8305, -0.07347, -0.5521, -0.8305, -0.8637, -0.4853, 0.1362, -0.8637, -0.4853, 0.1362, -0.8637, -0.4853, 0.1362, 0.1853, -0.8345, 0.5189, 0.1853, -0.8345, 0.5189, 0.1853, -0.8345, 0.5189, 0.09922, 0.2968, 0.9498, 0.09922, 0.2968, 0.9498, 0.09922, 0.2968, 0.9498, 0.9272, 0.3671, 0.07371, 0.9272, 0.3671, 0.07371, 0.9272, 0.3671, 0.07371, 0.1015, -0.5407, -0.8351, 0.1015, -0.5407, -0.8351, 0.1015, -0.5407, -0.8351, -0.7946, 0.4771, 0.3754, -0.7946, 0.4771, 0.3754, -0.7946, 0.4771, 0.3754, 0.796, -0.0995, 0.597, 0.796, -0.0995, 0.597, 0.796, -0.0995, 0.597, -0.7981, 0.2268, -0.5582, -0.7981, 0.2268, -0.5582, -0.7981, 0.2268, -0.5582, 0.0538, 0.4573, -0.8877, 0.0538, 0.4573, -0.8877, 0.0538, 0.4573, -0.8877, 0.09197, 0.01314, 0.9957, 0.09197, 0.01314, 0.9957, 0.09197, 0.01314, 0.9957, -0.06551, 0.9172, -0.3931, -0.06551, 0.9172, -0.3931, -0.06551, 0.9172, -0.3931, -0.007678, -0.9263, -0.3767, -0.007678, -0.9263, -0.3767, -0.007678, -0.9263, -0.3767, -0.7172, -0.6777, 0.1624, -0.7172, -0.6777, 0.1624, -0.7172, -0.6777, 0.1624, -0.1594, -0.4599, 0.8736, -0.1594, -0.4599, 0.8736, -0.1594, -0.4599, 0.8736, 0.1181, -0.804, -0.5828, 0.1181, -0.804, -0.5828, 0.1181, -0.804, -0.5828, -0.3437, 0.9311, -0.1219, -0.3437, 0.9311, -0.1219, -0.3437, 0.9311, -0.1219, -0.1564, -0.1436, -0.9772, -0.1564, -0.1436, -0.9772, -0.1564, -0.1436, -0.9772, 0.6116, 0.08737, 0.7863, 0.6116, 0.08737, 0.7863, 0.6116, 0.08737, 0.7863])] * 3)])

# ---- objects
ob_group1063886806 = bpy.data.objects.new('group1063886806', me_mesh1063886806)

# ---- transforms, parenting, visibility, modifiers, constraints
ob_group1063886806.location = (0.0, 0.0, 0.0)
ob_group1063886806.rotation_mode = 'QUATERNION'
ob_group1063886806.rotation_quaternion = (1.0, 0.0, 0.0, 0.0)

# ---- collection membership
scene.collection.objects.link(ob_group1063886806)

# ---- scene / render settings (as saved in the file)
scene.frame_start = 1; scene.frame_end = 250; scene.frame_set(1)
scene.render.engine = 'BLENDER_EEVEE_NEXT'
bpy.context.view_layer.update()

# ---- added for rendering (the .blend has no active camera and no usable light): camera, sun
cam_auto = bpy.data.cameras.new('AutoCamera')
cam_auto.lens = 50.0
cam_auto.sensor_width = 36.0
cam_auto.clip_end = 1000.0
ob_auto_camera = bpy.data.objects.new('AutoCamera', cam_auto)
scene.collection.objects.link(ob_auto_camera)
ob_auto_camera.location = (2.44916, -2.94587, 1.97011)
ob_auto_camera.rotation_euler = (1.09748, -7.21219e-08, 0.694738)
scene.camera = ob_auto_camera
light_auto_sun = bpy.data.lights.new('AutoSun', 'SUN')
light_auto_sun.energy = 3.0
light_auto_sun.angle = 0.0523599
ob_auto_sun = bpy.data.objects.new('AutoSun', light_auto_sun)
scene.collection.objects.link(ob_auto_sun)
ob_auto_sun.rotation_euler = (0.872665, 0.174533, 0.523599)
bpy.context.view_layer.update()
